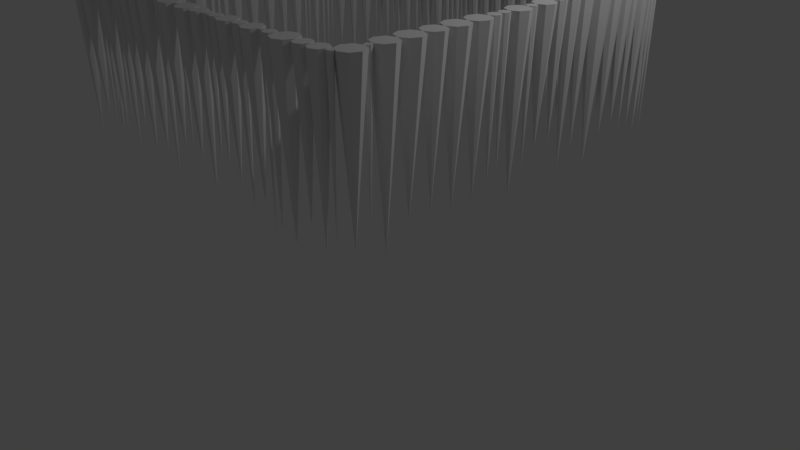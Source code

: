 # Source: James_Icicle_Square_Large.blend  (saved by Blender 2.78.0; exported with 4.5.12 LTS)
import bpy
from mathutils import Matrix  # noqa: F401  (used for matrix-valued properties, if any)

bpy.ops.wm.read_factory_settings(use_empty=True)
scene = bpy.context.scene
scene.name = 'Scene'

# ---- collections
col_collection_1 = bpy.data.collections.new('Collection 1'); scene.collection.children.link(col_collection_1)

# ---- materials (node trees are filled in below, after node groups)
mat_material = bpy.data.materials.new('Material')
mat_material.alpha_threshold = 0.0
mat_material.use_transparent_shadow = False
mat_material.roughness = 0.5

# ---- material node trees

# ---- world
world_world = bpy.data.worlds.new('World'); scene.world = world_world
world_world.color = (0.05088, 0.05088, 0.05088)
world_world.use_sun_shadow = False
world_world.sun_shadow_jitter_overblur = 0.0
world_world.cycles.sampling_method = 'MANUAL'

# ---- cameras
cam_camera = bpy.data.cameras.new('Camera')
cam_camera.clip_end = 100.0
cam_camera.lens = 35.0
cam_camera.sensor_width = 32.0
cam_camera.sensor_height = 18.0
cam_camera.ortho_scale = 7.314
cam_camera.dof.focus_distance = 0.0
cam_camera.dof.aperture_fstop = 128.0

# ---- lights
light_lamp = bpy.data.lights.new('Lamp', 'POINT')
light_lamp.transmission_factor = 0.0
light_lamp.cutoff_distance = 30.0
light_lamp.energy = 100.0
light_lamp.shadow_buffer_clip_start = 1.001
light_lamp.shadow_soft_size = 0.1
light_lamp.shadow_maximum_resolution = 0.006
light_lamp.use_absolute_resolution = True

# ---- meshes
me_plane = bpy.data.meshes.new('Plane')
me_plane.from_pydata([(-0.9545, -0.8178, -1.61), (-0.9369, -0.7359, -1.61), (-1.0, -1.0, -1.61), (-0.9356, -0.8633, -1.61), (-0.9744, -0.9894, -1.61), (-0.9578, -0.6306, -1.61), (-0.9638, -0.9638, -1.61), (-0.9545, -0.9088, -1.61), (-0.9744, -0.9383, -1.61), (-0.9554, -0.7805, -1.61), (-1.0, -0.9277, -1.61), (-1.0, -0.9277, -1.61), (-1.026, -0.9383, -1.61), (-0.9554, -0.6913, -1.61), (-1.036, -0.9638, -1.61), (-0.9567, -0.545, -1.61), (-1.026, -0.9894, -1.61), (-1.0, -0.9638, -2.286), (-0.9701, -0.6604, -1.61), (-1.0, -0.799, -1.61), (-1.0, -0.799, -1.61), (-1.046, -0.8178, -1.61), (-0.947, -0.4487, -1.61), (-1.064, -0.8633, -1.61), (-0.9701, -0.6007, -1.61), (-1.046, -0.9088, -1.61), (-1.0, -0.8633, -2.479), (-0.9693, -0.5756, -1.61), (-1.0, -0.6728, -1.61), (-1.0, -0.6728, -1.61), (-1.045, -0.6913, -1.61), (-0.9693, -0.5143, -1.61), (-1.063, -0.7359, -1.61), (-0.9389, -0.3346, -1.61), (-1.045, -0.7805, -1.61), (-1.0, -0.7359, -2.444), (-0.9625, -0.4861, -1.61), (-1.0, -0.5883, -1.61), (-1.0, -0.5883, -1.61), (-1.03, -0.6007, -1.61), (-0.9625, -0.4112, -1.61), (-1.042, -0.6306, -1.61), (-0.9768, -0.2502, -1.61), (-1.03, -0.6604, -1.61), (-1.0, -0.6306, -2.269), (-0.9568, -0.3778, -1.61), (-1.0, -0.5016, -1.61), (-1.0, -0.5016, -1.61), (-1.031, -0.5143, -1.61), (-0.9568, -0.2914, -1.61), (-1.043, -0.545, -1.61), (-0.9825, -0.2094, -1.61), (-1.031, -0.5756, -1.61), (-1.0, -0.545, -2.318), (-0.9836, -0.2666, -1.61), (-1.0, -0.3957, -1.61), (-1.0, -0.3957, -1.61), (-1.037, -0.4112, -1.61), (-0.9836, -0.2338, -1.61), (-1.053, -0.4487, -1.61), (-0.9738, -0.1657, -1.61), (-1.037, -0.4861, -1.61), (-1.0, -0.4487, -2.346), (-0.9876, -0.2218, -1.61), (-1.0, -0.2735, -1.61), (-1.0, -0.2735, -1.61), (-1.043, -0.2914, -1.61), (-0.9876, -0.1971, -1.61), (-1.061, -0.3346, -1.61), (-0.9517, -0.09121, -1.61), (-1.043, -0.3778, -1.61), (-1.0, -0.3346, -2.399), (-0.9815, -0.1843, -1.61), (-1.0, -0.227, -1.61), (-1.0, -0.227, -1.61), (-1.016, -0.2338, -1.61), (-0.9815, -0.1472, -1.61), (-1.023, -0.2502, -1.61), (-0.9402, 0.01691, -1.61), (-1.016, -0.2666, -1.61), (-1.0, -0.2502, -2.299), (-0.9658, -0.1254, -1.61), (-1.0, -0.1919, -1.61), (-1.0, -0.1919, -1.61), (-1.012, -0.1971, -1.61), (-0.9658, -0.05702, -1.61), (-1.018, -0.2094, -1.61), (-0.9437, 0.133, -1.61), (-1.012, -0.2218, -1.61), (-1.0, -0.2094, -2.281), (-0.9577, -0.02536, -1.61), (-1.0, -0.1396, -1.61), (-1.0, -0.1396, -1.61), (-1.019, -0.1472, -1.61), (-0.9577, 0.05917, -1.61), (-1.026, -0.1657, -1.61), (-0.9574, 0.2318, -1.61), (-1.019, -0.1843, -1.61), (-1.0, -0.1657, -2.442), (-0.9602, 0.09317, -1.61), (-1.0, -0.04286, -1.61), (-1.0, -0.04286, -1.61), (-1.034, -0.05702, -1.61), (-0.9602, 0.1728, -1.61), (-1.048, -0.09121, -1.61), (-0.9459, 0.3285, -1.61), (-1.034, -0.1254, -1.61), (-1.0, -0.09121, -2.352), (-0.9699, 0.2017, -1.61), (-1.0, 0.07668, -1.61), (-1.0, 0.07668, -1.61), (-1.042, 0.05917, -1.61), (-0.9699, 0.262, -1.61), (-1.06, 0.01691, -1.61), (-0.9868, 0.3958, -1.61), (-1.042, -0.02536, -1.61), (-1.0, 0.01691, -2.298), (-0.9617, 0.2903, -1.61), (-1.0, 0.1893, -1.61), (-1.0, 0.1893, -1.61), (-1.04, 0.1728, -1.61), (-0.9617, 0.3668, -1.61), (-1.056, 0.133, -1.61), (-0.9851, 0.4239, -1.61), (-1.04, 0.09317, -1.61), (-1.0, 0.133, -2.303), (-0.9907, 0.3865, -1.61), (-1.0, 0.2744, -1.61), (-1.0, 0.2744, -1.61), (-1.03, 0.262, -1.61), (-0.9907, 0.4052, -1.61), (-1.043, 0.2318, -1.61), (-0.9628, 0.4759, -1.61), (-1.03, 0.2017, -1.61), (-1.0, 0.2318, -2.342), (-0.9895, 0.4134, -1.61), (-1.0, 0.3826, -1.61), (-1.0, 0.3826, -1.61), (-1.038, 0.3668, -1.61), (-0.9895, 0.4344, -1.61), (-1.054, 0.3285, -1.61), (-0.9833, 0.5298, -1.61), (-1.038, 0.2903, -1.61), (-1.0, 0.3285, -2.388), (-0.9737, 0.4496, -1.61), (-1.0, 0.409, -1.61), (-1.0, 0.409, -1.61), (-1.009, 0.4052, -1.61), (-0.9737, 0.5022, -1.61), (-1.013, 0.3958, -1.61), (-0.9796, 0.567, -1.61), (-1.009, 0.3865, -1.61), (-1.0, 0.3958, -2.455), (-0.9882, 0.518, -1.61), (-1.0, 0.4387, -1.61), (-1.0, 0.4387, -1.61), (-1.011, 0.4344, -1.61), (-0.9882, 0.5417, -1.61), (-1.015, 0.4239, -1.61), (-0.9868, 0.6007, -1.61), (-1.011, 0.4134, -1.61), (-1.0, 0.4239, -2.277), (-0.9856, 0.5526, -1.61), (-1.0, 0.5131, -1.61), (-1.0, 0.5131, -1.61), (-1.026, 0.5022, -1.61), (-0.9856, 0.5815, -1.61), (-1.037, 0.4759, -1.61), (-0.941, 0.6729, -1.61), (-1.026, 0.4496, -1.61), (-1.0, 0.4759, -2.402), (-0.9906, 0.5913, -1.61), (-1.0, 0.5466, -1.61), (-1.0, 0.5466, -1.61), (-1.012, 0.5417, -1.61), (-0.9906, 0.61, -1.61), (-1.017, 0.5298, -1.61), (-0.9561, 0.7758, -1.61), (-1.012, 0.518, -1.61), (-1.0, 0.5298, -2.466), (-0.9583, 0.6312, -1.61), (-1.0, 0.5874, -1.61), (-1.0, 0.5874, -1.61), (-1.014, 0.5815, -1.61), (-0.9583, 0.7146, -1.61), (-1.02, 0.567, -1.61), (-0.9349, 0.8847, -1.61), (-1.014, 0.5526, -1.61), (-1.0, 0.567, -2.32), (-0.969, 0.7447, -1.61), (-1.0, 0.6139, -1.61), (-1.0, 0.6139, -1.61), (-1.009, 0.61, -1.61), (-0.969, 0.8068, -1.61), (-1.013, 0.6007, -1.61), (-0.9836, 0.9663, -1.61), (-1.009, 0.5913, -1.61), (-1.0, 0.6007, -2.304), (-0.954, 0.8387, -1.61), (-1.0, 0.7319, -1.61), (-1.0, 0.7319, -1.61), (-1.042, 0.7146, -1.61), (-0.954, 0.9308, -1.61), (-1.059, 0.6729, -1.61), (-0.9103, -1.0, -1.61), (-1.042, 0.6312, -1.61), (-1.0, 0.6729, -2.281), (-0.9884, 0.9547, -1.61), (-1.0, 0.8196, -1.61), (-1.0, 0.8196, -1.61), (-1.031, 0.8068, -1.61), (-0.9884, 0.9779, -1.61), (-1.044, 0.7758, -1.61), (-0.7898, -1.0, -1.61), (-1.031, 0.7447, -1.61), (-1.0, 0.7758, -2.42), (-0.9234, -1.032, -1.61), (-1.0, 0.9498, -1.61), (-1.0, 0.9498, -1.61), (-1.046, 0.9308, -1.61), (-0.9234, -0.9683, -1.61), (-1.065, 0.8847, -1.61), (-0.7523, -1.0, -1.61), (-1.046, 0.8387, -1.61), (-1.0, 0.8847, -2.36), (-0.8074, -1.043, -1.61), (-1.0, 0.9827, -1.61), (-0.9552, -1.045, -1.61), (-1.012, 0.9779, -1.61), (-0.8074, -0.9574, -1.61), (-1.016, 0.9663, -1.61), (-0.705, -1.0, -1.61), (-1.012, 0.9547, -1.61), (-1.0, 0.9663, -2.296), (-0.7578, -1.013, -1.61), (-0.9552, -0.9552, -1.61), (-0.85, -1.06, -1.61), (-0.9869, -0.9683, -1.61), (-0.7578, -0.9868, -1.61), (-1.0, -1.0, -1.61), (-0.6209, -1.0, -1.61), (-0.9869, -1.032, -1.61), (-0.9552, -1.0, -2.43), (-0.7119, -1.017, -1.61), (-0.85, -0.9397, -1.61), (-0.7711, -1.019, -1.61), (-0.8927, -0.9574, -1.61), (-0.7119, -0.9833, -1.61), (-0.9103, -1.0, -1.61), (-0.5807, -1.0, -1.61), (-0.8927, -1.043, -1.61), (-0.85, -1.0, -2.307), (-0.6333, -1.03, -1.61), (-0.7711, -0.9813, -1.61), (-0.7287, -1.024, -1.61), (-0.7843, -0.9868, -1.61), (-0.6333, -0.9703, -1.61), (-0.7898, -1.0, -1.61), (-0.518, -1.0, -1.61), (-0.7843, -1.013, -1.61), (-0.7711, -1.0, -2.386), (-0.5866, -1.014, -1.61), (-0.7287, -0.9763, -1.61), (-0.663, -1.042, -1.61), (-0.7454, -0.9833, -1.61), (-0.5866, -0.9858, -1.61), (-0.7523, -1.0, -1.61), (-0.4301, -1.0, -1.61), (-0.7454, -1.017, -1.61), (-0.7287, -1.0, -2.289), (-0.5272, -1.022, -1.61), (-0.663, -0.958, -1.61), (-0.6008, -1.02, -1.61), (-0.6927, -0.9703, -1.61), (-0.5272, -0.9779, -1.61), (-0.705, -1.0, -1.61), (-0.3346, -1.0, -1.61), (-0.6927, -1.03, -1.61), (-0.663, -1.0, -2.349), (-0.443, -1.031, -1.61), (-0.6008, -0.9799, -1.61), (-0.5494, -1.031, -1.61), (-0.6151, -0.9858, -1.61), (-0.443, -0.9689, -1.61), (-0.6209, -1.0, -1.61), (-0.215, -1.0, -1.61), (-0.6151, -1.014, -1.61), (-0.6008, -1.0, -2.302), (-0.3486, -1.034, -1.61), (-0.5494, -0.9687, -1.61), (-0.4741, -1.044, -1.61), (-0.5715, -0.9779, -1.61), (-0.3486, -0.9662, -1.61), (-0.5807, -1.0, -1.61), (-0.1573, -1.0, -1.61), (-0.5715, -1.022, -1.61), (-0.5494, -1.0, -2.431), (-0.2325, -1.042, -1.61), (-0.4741, -0.9561, -1.61), (-0.3824, -1.048, -1.61), (-0.5052, -0.9689, -1.61), (-0.2325, -0.9577, -1.61), (-0.518, -1.0, -1.61), (-0.04966, -1.0, -1.61), (-0.5052, -1.031, -1.61), (-0.4741, -1.0, -2.267), (-0.1657, -1.02, -1.61), (-0.3824, -0.9522, -1.61), (-0.2748, -1.06, -1.61), (-0.4161, -0.9662, -1.61), (-0.1657, -0.9796, -1.61), (-0.4301, -1.0, -1.61), (-0.0175, -1.0, -1.61), (-0.4161, -1.034, -1.61), (-0.3824, -1.0, -2.387), (-0.06542, -1.038, -1.61), (-0.2748, -0.9402, -1.61), (-0.1861, -1.029, -1.61), (-0.3171, -0.9577, -1.61), (-0.06542, -0.9619, -1.61), (-0.3346, -1.0, -1.61), (0.08885, -1.0, -1.61), (-0.3171, -1.042, -1.61), (-0.2748, -1.0, -2.351), (-0.02221, -1.011, -1.61), (-0.1861, -0.9711, -1.61), (-0.1035, -1.054, -1.61), (-0.2065, -0.9796, -1.61), (-0.02221, -0.9886, -1.61), (-0.215, -1.0, -1.61), (0.1724, -1.0, -1.61), (-0.2065, -1.02, -1.61), (-0.1861, -1.0, -2.474), (0.07328, -1.038, -1.61), (-0.1035, -0.9462, -1.61), (-0.03358, -1.016, -1.61), (-0.1415, -0.9619, -1.61), (0.07328, -0.9624, -1.61), (-0.1573, -1.0, -1.61), (0.2244, -1.0, -1.61), (-0.1415, -1.038, -1.61), (-0.1035, -1.0, -2.281), (0.1602, -1.03, -1.61), (-0.03358, -0.9839, -1.61), (0.03568, -1.053, -1.61), (-0.04495, -0.9886, -1.61), (0.1602, -0.9705, -1.61), (-0.04966, -1.0, -1.61), (0.2882, -1.0, -1.61), (-0.04495, -1.011, -1.61), (-0.03358, -1.0, -2.318), (0.2168, -1.018, -1.61), (0.03568, -0.9468, -1.61), (0.1306, -1.042, -1.61), (-0.001924, -0.9624, -1.61), (0.2168, -0.9816, -1.61), (-0.0175, -1.0, -1.61), (0.388, -1.0, -1.61), (-0.001924, -1.038, -1.61), (0.03568, -1.0, -2.308), (0.2789, -1.023, -1.61), (0.1306, -0.9582, -1.61), (0.1984, -1.026, -1.61), (0.1011, -0.9705, -1.61), (0.2789, -0.9774, -1.61), (0.08885, -1.0, -1.61), (0.4528, -1.0, -1.61), (0.1011, -1.03, -1.61), (0.1306, -1.0, -2.44), (0.3734, -1.035, -1.61), (0.1984, -0.974, -1.61), (0.2563, -1.032, -1.61), (0.18, -0.9816, -1.61), (0.3734, -0.9647, -1.61), (0.1724, -1.0, -1.61), (0.5554, -1.0, -1.61), (0.18, -1.018, -1.61), (0.1984, -1.0, -2.272), (0.4433, -1.023, -1.61), (0.2563, -0.9681, -1.61), (0.3381, -1.05, -1.61), (0.2337, -0.9774, -1.61), (0.4433, -0.9771, -1.61), (0.2244, -1.0, -1.61), (0.5827, -1.0, -1.61), (0.2337, -1.023, -1.61), (0.2563, -1.0, -2.275), (0.5404, -1.036, -1.61), (0.3381, -0.9501, -1.61), (0.4204, -1.032, -1.61), (0.3028, -0.9647, -1.61), (0.5404, -0.9637, -1.61), (0.2882, -1.0, -1.61), (0.6453, -1.0, -1.61), (0.3028, -1.035, -1.61), (0.3381, -1.0, -2.319), (0.5787, -1.01, -1.61), (0.4204, -0.9676, -1.61), (0.5041, -1.051, -1.61), (0.3975, -0.9771, -1.61), (0.5787, -0.9904, -1.61), (0.388, -1.0, -1.61), (0.7701, -1.0, -1.61), (0.3975, -1.023, -1.61), (0.4204, -1.0, -2.399), (0.6361, -1.022, -1.61), (0.5041, -0.9487, -1.61), (0.569, -1.014, -1.61), (0.4679, -0.9637, -1.61), (0.6361, -0.9779, -1.61), (0.4528, -1.0, -1.61), (0.855, -1.0, -1.61), (0.4679, -1.036, -1.61), (0.5041, -1.0, -2.344), (0.7518, -1.044, -1.61), (0.569, -0.9864, -1.61), (0.614, -1.031, -1.61), (0.5594, -0.9904, -1.61), (0.7518, -0.9559, -1.61), (0.5554, -1.0, -1.61), (0.9487, -1.0, -1.61), (0.5594, -1.01, -1.61), (0.569, -1.0, -2.478), (0.8426, -1.03, -1.61), (0.614, -0.9687, -1.61), (0.7077, -1.062, -1.61), (0.5918, -0.9779, -1.61), (0.8426, -0.97, -1.61), (0.5827, -1.0, -1.61), (0.9799, -1.0, -1.61), (0.5918, -1.022, -1.61), (0.614, -1.0, -2.435), (0.9349, -1.033, -1.61), (0.7077, -0.9376, -1.61), (0.8125, -1.042, -1.61), (0.6636, -0.9559, -1.61), (0.9349, -0.9669, -1.61), (0.6453, -1.0, -1.61), (1.063, -0.9373, -1.61), (0.6636, -1.044, -1.61), (0.7077, -1.0, -2.461), (0.9753, -1.011, -1.61), (0.8125, -0.9576, -1.61), (0.9018, -1.047, -1.61), (0.7825, -0.97, -1.61), (0.9753, -0.989, -1.61), (0.7701, -1.0, -1.61), (1.017, -0.8572, -1.61), (0.7825, -1.03, -1.61), (0.8125, -1.0, -2.341), (1.044, -0.9816, -1.61), (0.9018, -0.9532, -1.61), (0.9643, -1.016, -1.61), (0.8687, -0.9669, -1.61), (1.044, -0.893, -1.61), (0.855, -1.0, -1.61), (1.061, -0.7792, -1.61), (0.8687, -1.033, -1.61), (0.9018, -1.0, -2.433), (1.012, -0.8696, -1.61), (0.9643, -0.9844, -1.61), (1.0, -1.0, -1.61), (0.9532, -0.989, -1.61), (1.012, -0.8449, -1.61), (0.9487, -1.0, -1.61), (1.064, -0.6546, -1.61), (0.9532, -1.011, -1.61), (0.9643, -1.0, -2.35), (1.043, -0.822, -1.61), (1.0, -0.8747, -1.61), (1.0, -0.8747, -1.61), (0.9557, -0.893, -1.61), (1.043, -0.7364, -1.61), (0.9373, -0.9373, -1.61), (1.058, -0.5326, -1.61), (0.9557, -0.9816, -1.61), (1.0, -0.9373, -2.411), (1.045, -0.6999, -1.61), (1.0, -0.8398, -1.61), (1.0, -0.8398, -1.61), (0.9877, -0.8449, -1.61), (1.045, -0.6093, -1.61), (0.9825, -0.8572, -1.61), (1.064, -0.4104, -1.61), (0.9877, -0.8696, -1.61), (1.0, -0.8572, -2.378), (1.041, -0.5735, -1.61), (1.0, -0.7187, -1.61), (1.0, -0.7187, -1.61), (0.9572, -0.7364, -1.61), (1.041, -0.4916, -1.61), (0.9395, -0.7792, -1.61), (1.061, -0.2849, -1.61), (0.9572, -0.822, -1.61), (1.0, -0.7792, -2.483), (1.045, -0.4558, -1.61), (1.0, -0.5905, -1.61), (1.0, -0.5905, -1.61), (0.9547, -0.6093, -1.61), (1.045, -0.365, -1.61), (0.9359, -0.6546, -1.61), (1.032, -0.1917, -1.61), (0.9547, -0.6999, -1.61), (1.0, -0.6546, -2.374), (1.043, -0.3282, -1.61), (1.0, -0.4746, -1.61), (1.0, -0.4746, -1.61), (0.959, -0.4916, -1.61), (1.043, -0.2415, -1.61), (0.942, -0.5326, -1.61), (1.028, -0.1321, -1.61), (0.959, -0.5735, -1.61), (1.0, -0.5326, -2.361), (1.023, -0.2142, -1.61), (1.0, -0.3462, -1.61), (1.0, -0.3462, -1.61), (0.9546, -0.365, -1.61), (1.023, -0.1691, -1.61), (0.9358, -0.4104, -1.61), (1.06, -0.04472, -1.61), (0.9546, -0.4558, -1.61), (1.0, -0.4104, -2.405), (1.02, -0.1517, -1.61), (1.0, -0.2236, -1.61), (1.0, -0.2236, -1.61), (0.9566, -0.2415, -1.61), (1.02, -0.1125, -1.61), (0.9387, -0.2849, -1.61), (1.026, 0.04099, -1.61), (0.9566, -0.3282, -1.61), (1.0, -0.2849, -2.394), (1.042, -0.08691, -1.61), (1.0, -0.1598, -1.61), (1.0, -0.1598, -1.61), (0.9775, -0.1691, -1.61), (1.042, -0.002517, -1.61), (0.9681, -0.1917, -1.61), (1.057, 0.1237, -1.61), (0.9775, -0.2142, -1.61), (1.0, -0.1917, -2.373), (1.018, 0.02259, -1.61), (1.0, -0.1044, -1.61), (1.0, -0.1044, -1.61), (0.9804, -0.1125, -1.61), (1.018, 0.0594, -1.61), (0.9723, -0.1321, -1.61), (1.041, 0.2215, -1.61), (0.9804, -0.1517, -1.61), (1.0, -0.1321, -2.329), (1.04, 0.08361, -1.61), (1.0, 0.01496, -1.61), (1.0, 0.01496, -1.61), (0.9578, -0.002518, -1.61), (1.04, 0.1637, -1.61), (0.9403, -0.04472, -1.61), (1.045, 0.3078, -1.61), (0.9578, -0.08691, -1.61), (1.0, -0.04472, -2.467), (1.029, 0.1923, -1.61), (1.0, 0.06702, -1.61), (1.0, 0.06702, -1.61), (0.9816, 0.0594, -1.61), (1.029, 0.2506, -1.61), (0.974, 0.04099, -1.61), (1.047, 0.4005, -1.61), (0.9816, 0.02259, -1.61), (1.0, 0.04099, -2.376), (1.032, 0.2759, -1.61), (1.0, 0.1803, -1.61), (1.0, 0.1803, -1.61), (0.96, 0.1637, -1.61), (1.032, 0.3398, -1.61), (0.9434, 0.1237, -1.61), (1.065, 0.5126, -1.61), (0.96, 0.08361, -1.61), (1.0, 0.1237, -2.278), (1.034, 0.367, -1.61), (1.0, 0.2626, -1.61), (1.0, 0.2626, -1.61), (0.9709, 0.2506, -1.61), (1.034, 0.4341, -1.61), (0.9588, 0.2215, -1.61), (1.051, 0.6282, -1.61), (0.9709, 0.1923, -1.61), (1.0, 0.2215, -2.28), (1.046, 0.467, -1.61), (1.0, 0.353, -1.61), (1.0, 0.353, -1.61), (0.968, 0.3398, -1.61), (1.046, 0.5583, -1.61), (0.9548, 0.3078, -1.61), (1.045, 0.7243, -1.61), (0.968, 0.2759, -1.61), (1.0, 0.3078, -2.434), (1.036, 0.5922, -1.61), (1.0, 0.448, -1.61), (1.0, 0.448, -1.61), (0.9664, 0.4341, -1.61), (1.036, 0.6643, -1.61), (0.9525, 0.4005, -1.61), (1.028, 0.7971, -1.61), (0.9664, 0.367, -1.61), (1.0, 0.4005, -2.345), (1.032, 0.6924, -1.61), (1.0, 0.5773, -1.61), (1.0, 0.5773, -1.61), (0.9543, 0.5583, -1.61), (1.032, 0.7561, -1.61), (0.9354, 0.5126, -1.61), (1.042, 0.8667, -1.61), (0.9543, 0.467, -1.61), (1.0, 0.5126, -2.461), (1.02, 0.7775, -1.61), (1.0, 0.6792, -1.61), (1.0, 0.6792, -1.61), (0.9639, 0.6643, -1.61), (1.02, 0.8168, -1.61), (0.949, 0.6282, -1.61), (1.018, 0.9268, -1.61), (0.9639, 0.5922, -1.61), (1.0, 0.6282, -2.332), (1.03, 0.8372, -1.61), (1.0, 0.7693, -1.61), (1.0, 0.7693, -1.61), (0.9681, 0.7561, -1.61), (1.03, 0.8962, -1.61), (0.9549, 0.7243, -1.61), (1.016, 0.9611, -1.61), (0.9681, 0.6924, -1.61), (1.0, 0.7243, -2.301), (1.013, 0.9138, -1.61), (1.0, 0.8249, -1.61), (1.0, 0.8249, -1.61), (0.9803, 0.8168, -1.61), (1.013, 0.9398, -1.61), (0.9722, 0.7971, -1.61), (1.011, 0.9882, -1.61), (0.9803, 0.7775, -1.61), (1.0, 0.7971, -2.34), (1.011, 0.9498, -1.61), (1.0, 0.9084, -1.61), (1.0, 0.9084, -1.61), (0.9705, 0.8962, -1.61), (1.011, 0.9723, -1.61), (0.9582, 0.8667, -1.61), (-0.9691, 1.0, -1.61), (0.9705, 0.8372, -1.61), (1.0, 0.8667, -2.333), (1.008, 0.9803, -1.61), (1.0, 0.9451, -1.61), (1.0, 0.9451, -1.61), (0.987, 0.9398, -1.61), (1.008, 0.9961, -1.61), (0.9817, 0.9268, -1.61), (-0.8856, 1.0, -1.61), (0.987, 0.9138, -1.61), (1.0, 0.9268, -2.413), (-0.9736, 0.9891, -1.61), (1.0, 0.977, -1.61), (1.0, 0.977, -1.61), (0.9887, 0.9723, -1.61), (-0.9736, 1.011, -1.61), (0.9841, 0.9611, -1.61), (-0.8493, 1.0, -1.61), (0.9887, 0.9498, -1.61), (1.0, 0.9611, -2.365), (-0.8978, 0.9705, -1.61), (1.0, 0.9994, -1.61), (-0.9846, 0.9846, -1.61), (0.9921, 0.9961, -1.61), (-0.8978, 1.03, -1.61), (0.9888, 0.9882, -1.61), (-0.7877, 1.0, -1.61), (0.9921, 0.9803, -1.61), (1.0, 0.9882, -2.424), (-0.8546, 0.9872, -1.61), (-0.9846, 1.015, -1.61), (-0.9273, 0.9582, -1.61), (-0.9955, 1.011, -1.61), (-0.8546, 1.013, -1.61), (-1.0, 1.0, -1.61), (-0.6807, 1.0, -1.61), (-0.9955, 0.9891, -1.61), (-0.9846, 1.0, -2.384), (-0.7967, 0.9782, -1.61), (-0.9273, 1.042, -1.61), (-0.8674, 0.9819, -1.61), (-0.9569, 1.03, -1.61), (-0.7967, 1.022, -1.61), (-0.9691, 1.0, -1.61), (-0.631, 1.0, -1.61), (-0.9569, 0.9705, -1.61), (-0.9273, 1.0, -2.317), (-0.6964, 0.9622, -1.61), (-0.8674, 1.018, -1.61), (-0.8185, 0.9692, -1.61), (-0.8802, 1.013, -1.61), (-0.6964, 1.038, -1.61), (-0.8856, 1.0, -1.61), (-0.5925, 1.0, -1.61), (-0.8802, 0.9872, -1.61), (-0.8674, 1.0, -2.277), (-0.6383, 0.9824, -1.61), (-0.8185, 1.031, -1.61), (-0.7342, 0.9465, -1.61), (-0.8403, 1.022, -1.61), (-0.6383, 1.018, -1.61), (-0.8493, 1.0, -1.61), (-0.5126, 1.0, -1.61), (-0.8403, 0.9782, -1.61), (-0.8185, 1.0, -2.295), (-0.5982, 0.9864, -1.61), (-0.7342, 1.053, -1.61), (-0.6559, 0.9751, -1.61), (-0.772, 1.038, -1.61), (-0.5982, 1.014, -1.61), (-0.7877, 1.0, -1.61), (-0.4143, 1.0, -1.61), (-0.772, 0.9622, -1.61), (-0.7342, 1.0, -2.276), (-0.5243, 0.9718, -1.61), (-0.6559, 1.025, -1.61), (-0.6118, 0.9808, -1.61), (-0.6734, 1.018, -1.61), (-0.5243, 1.028, -1.61), (-0.6807, 1.0, -1.61), (-0.3657, 1.0, -1.61), (-0.6734, 0.9824, -1.61), (-0.6559, 1.0, -2.281), (-0.4287, 0.9652, -1.61), (-0.6118, 1.019, -1.61), (-0.5526, 0.96, -1.61), (-0.6254, 1.014, -1.61), (-0.4287, 1.035, -1.61), (-0.631, 1.0, -1.61), (-0.3321, 1.0, -1.61), (-0.6254, 0.9864, -1.61), (-0.6118, 1.0, -2.276), (-0.3728, 0.9828, -1.61), (-0.5526, 1.04, -1.61), (-0.4635, 0.9508, -1.61), (-0.5808, 1.028, -1.61), (-0.3728, 1.017, -1.61), (-0.5925, 1.0, -1.61), (-0.2858, 1.0, -1.61), (-0.5808, 0.9718, -1.61), (-0.5526, 1.0, -2.363), (-0.337, 0.9881, -1.61), (-0.4635, 1.049, -1.61), (-0.39, 0.9757, -1.61), (-0.4982, 1.035, -1.61), (-0.337, 1.012, -1.61), (-0.5126, 1.0, -1.61), (-0.2588, 1.0, -1.61), (-0.4982, 0.9652, -1.61), (-0.4635, 1.0, -2.389), (-0.2926, 0.9836, -1.61), (-0.39, 1.024, -1.61), (-0.3489, 0.9832, -1.61), (-0.4072, 1.017, -1.61), (-0.2926, 1.016, -1.61), (-0.4143, 1.0, -1.61), (-0.2103, 1.0, -1.61), (-0.4072, 0.9828, -1.61), (-0.39, 1.0, -2.352), (-0.2628, 0.9905, -1.61), (-0.3489, 1.017, -1.61), (-0.3089, 0.9768, -1.61), (-0.3608, 1.012, -1.61), (-0.2628, 1.01, -1.61), (-0.3657, 1.0, -1.61), (-0.1181, 1.0, -1.61), (-0.3608, 0.9881, -1.61), (-0.3489, 1.0, -2.445), (-0.2174, 0.9828, -1.61), (-0.3089, 1.023, -1.61), (-0.2723, 0.9865, -1.61), (-0.3253, 1.016, -1.61), (-0.2174, 1.017, -1.61), (-0.3321, 1.0, -1.61), (-0.0366, 1.0, -1.61), (-0.3253, 0.9836, -1.61), (-0.3089, 1.0, -2.277), (-0.1316, 0.9674, -1.61), (-0.2723, 1.013, -1.61), (-0.2346, 0.9757, -1.61), (-0.2818, 1.01, -1.61), (-0.1316, 1.033, -1.61), (-0.2858, 1.0, -1.61), (0.05593, 1.0, -1.61), (-0.2818, 0.9905, -1.61), (-0.2723, 1.0, -2.418), (-0.04854, 0.9712, -1.61), (-0.2346, 1.024, -1.61), (-0.1642, 0.9539, -1.61), (-0.2517, 1.017, -1.61), (-0.04854, 1.029, -1.61), (-0.2588, 1.0, -1.61), (0.1496, 1.0, -1.61), (-0.2517, 0.9828, -1.61), (-0.2346, 1.0, -2.317), (0.04238, 0.9673, -1.61), (-0.1642, 1.046, -1.61), (-0.07737, 0.9592, -1.61), (-0.1968, 1.033, -1.61), (0.04238, 1.033, -1.61), (-0.2103, 1.0, -1.61), (0.2202, 1.0, -1.61), (-0.1968, 0.9674, -1.61), (-0.1642, 1.0, -2.272), (0.1359, 0.9669, -1.61), (-0.07737, 1.041, -1.61), (0.009668, 0.9537, -1.61), (-0.1062, 1.029, -1.61), (0.1359, 1.033, -1.61), (-0.1181, 1.0, -1.61), (0.2587, 1.0, -1.61), (-0.1062, 0.9712, -1.61), (-0.07737, 1.0, -2.335), (0.2099, 0.975, -1.61), (0.009668, 1.046, -1.61), (0.1028, 0.9531, -1.61), (-0.02305, 1.033, -1.61), (0.2099, 1.025, -1.61), (-0.0366, 1.0, -1.61), (0.3579, 1.0, -1.61), (-0.02305, 0.9673, -1.61), (0.009668, 1.0, -2.358), (0.253, 0.9864, -1.61), (0.1028, 1.047, -1.61), (0.1849, 0.9647, -1.61), (0.06965, 1.033, -1.61), (0.253, 1.014, -1.61), (0.05593, 1.0, -1.61), (0.408, 1.0, -1.61), (0.06965, 0.9669, -1.61), (0.1028, 1.0, -2.447), (0.3434, 0.9649, -1.61), (0.1849, 1.035, -1.61), (0.2394, 0.9808, -1.61), (0.16, 1.025, -1.61), (0.3434, 1.035, -1.61), (0.1496, 1.0, -1.61), (0.5245, 1.0, -1.61), (0.16, 0.975, -1.61), (0.1849, 1.0, -2.4), (0.4007, 0.9823, -1.61), (0.2394, 1.019, -1.61), (0.3083, 0.9504, -1.61), (0.2259, 1.014, -1.61), (0.4007, 1.018, -1.61), (0.2202, 1.0, -1.61), (0.5788, 1.0, -1.61), (0.2259, 0.9864, -1.61), (0.2394, 1.0, -2.366), (0.5074, 0.9588, -1.61), (0.3083, 1.05, -1.61), (0.383, 0.9749, -1.61), (0.2732, 1.035, -1.61), (0.5074, 1.041, -1.61), (0.2587, 1.0, -1.61), (0.6274, 1.0, -1.61), (0.2732, 0.9649, -1.61), (0.3083, 1.0, -2.428), (0.5709, 0.9808, -1.61), (0.383, 1.025, -1.61), (0.4663, 0.9418, -1.61), (0.3653, 1.018, -1.61), (0.5709, 1.019, -1.61), (0.3579, 1.0, -1.61), (0.6795, 1.0, -1.61), (0.3653, 0.9823, -1.61), (0.383, 1.0, -2.391), (0.6203, 0.9828, -1.61), (0.4663, 1.058, -1.61), (0.5517, 0.9728, -1.61), (0.4251, 1.041, -1.61), (0.6203, 1.017, -1.61), (0.408, 1.0, -1.61), (0.7772, 1.0, -1.61), (0.4251, 0.9588, -1.61), (0.4663, 1.0, -2.468), (0.6719, 0.9816, -1.61), (0.5517, 1.027, -1.61), (0.6031, 0.9757, -1.61), (0.5324, 1.019, -1.61), (0.6719, 1.018, -1.61), (0.5245, 1.0, -1.61), (0.8321, 1.0, -1.61), (0.5324, 0.9808, -1.61), (0.5517, 1.0, -2.379), (0.7629, 0.9655, -1.61), (0.6031, 1.024, -1.61), (0.6534, 0.9739, -1.61), (0.5859, 1.017, -1.61), (0.7629, 1.035, -1.61), (0.5788, 1.0, -1.61), (0.9265, 1.0, -1.61), (0.5859, 0.9828, -1.61), (0.6031, 1.0, -2.404), (0.824, 0.9806, -1.61), (0.6534, 1.026, -1.61), (0.7284, 0.9511, -1.61), (0.635, 1.018, -1.61), (0.824, 1.019, -1.61), (0.6274, 1.0, -1.61), (0.9939, 1.0, -1.61), (0.635, 0.9816, -1.61), (0.6534, 1.0, -2.338), (0.9127, 0.9666, -1.61), (0.7284, 1.049, -1.61), (0.8046, 0.9726, -1.61), (0.6938, 1.035, -1.61), (0.9127, 1.033, -1.61), (0.6795, 1.0, -1.61), (0.6938, 0.9655, -1.61), (0.7284, 1.0, -2.37), (0.984, 0.9762, -1.61), (0.8046, 1.027, -1.61), (0.8793, 0.9528, -1.61), (0.7853, 1.019, -1.61), (0.984, 1.024, -1.61), (0.7772, 1.0, -1.61), (0.7853, 0.9806, -1.61), (0.8046, 1.0, -2.34), (0.8793, 1.047, -1.61), (0.9602, 0.9663, -1.61), (0.8459, 1.033, -1.61), (0.8321, 1.0, -1.61), (0.8459, 0.9666, -1.61), (0.8793, 1.0, -2.291), (0.9602, 1.034, -1.61), (0.9364, 1.024, -1.61), (0.9265, 1.0, -1.61), (0.9364, 0.9762, -1.61), (0.9602, 1.0, -2.351)], [], [(19, 26, 21), (31, 53, 46), (2, 17, 4), (9, 35, 1), (27, 53, 15), (4, 17, 6), (58, 80, 73), (7, 26, 3), (6, 17, 8), (0, 26, 19), (18, 44, 5), (8, 17, 10), (13, 35, 28), (1, 35, 13), (10, 17, 12), (20, 35, 9), (11, 26, 7), (12, 17, 14), (28, 35, 30), (49, 71, 64), (14, 17, 16), (15, 53, 31), (3, 26, 0), (16, 17, 2), (2, 4, 6, 8, 10, 12, 14, 16), (24, 44, 37), (21, 26, 23), (36, 62, 22), (21, 23, 25, 11, 7, 3, 0, 19), (23, 26, 25), (22, 62, 40), (38, 53, 27), (25, 26, 11), (37, 44, 39), (29, 44, 18), (30, 35, 32), (46, 53, 48), (45, 71, 33), (32, 35, 34), (40, 62, 55), (5, 44, 24), (34, 35, 20), (28, 30, 32, 34, 20, 9, 1, 13), (67, 89, 82), (39, 44, 41), (55, 62, 57), (5, 24, 37, 39, 41, 43, 29, 18), (41, 44, 43), (33, 71, 49), (47, 62, 36), (43, 44, 29), (54, 80, 42), (76, 98, 91), (48, 53, 50), (64, 71, 66), (46, 48, 50, 52, 38, 27, 15, 31), (50, 53, 52), (42, 80, 58), (56, 71, 45), (52, 53, 38), (63, 89, 51), (85, 107, 100), (57, 62, 59), (73, 80, 75), (55, 57, 59, 61, 47, 36, 22, 40), (59, 62, 61), (51, 89, 67), (65, 80, 54), (61, 62, 47), (72, 98, 60), (94, 116, 109), (66, 71, 68), (82, 89, 84), (64, 66, 68, 70, 56, 45, 33, 49), (68, 71, 70), (60, 98, 76), (74, 89, 63), (70, 71, 56), (81, 107, 69), (103, 125, 118), (75, 80, 77), (91, 98, 93), (73, 75, 77, 79, 65, 54, 42, 58), (77, 80, 79), (69, 107, 85), (83, 98, 72), (79, 80, 65), (90, 116, 78), (112, 134, 127), (84, 89, 86), (100, 107, 102), (82, 84, 86, 88, 74, 63, 51, 67), (86, 89, 88), (78, 116, 94), (92, 107, 81), (88, 89, 74), (99, 125, 87), (121, 143, 136), (93, 98, 95), (109, 116, 111), (91, 93, 95, 97, 83, 72, 60, 76), (95, 98, 97), (87, 125, 103), (101, 116, 90), (97, 98, 83), (108, 134, 96), (130, 152, 145), (102, 107, 104), (118, 125, 120), (100, 102, 104, 106, 92, 81, 69, 85), (104, 107, 106), (96, 134, 112), (110, 125, 99), (106, 107, 92), (117, 143, 105), (139, 161, 154), (111, 116, 113), (127, 134, 129), (109, 111, 113, 115, 101, 90, 78, 94), (113, 116, 115), (105, 143, 121), (119, 134, 108), (115, 116, 101), (126, 152, 114), (148, 170, 163), (120, 125, 122), (136, 143, 138), (118, 120, 122, 124, 110, 99, 87, 103), (122, 125, 124), (114, 152, 130), (128, 143, 117), (124, 125, 110), (135, 161, 123), (157, 179, 172), (129, 134, 131), (145, 152, 147), (127, 129, 131, 133, 119, 108, 96, 112), (131, 134, 133), (123, 161, 139), (137, 152, 126), (133, 134, 119), (144, 170, 132), (166, 188, 181), (138, 143, 140), (154, 161, 156), (136, 138, 140, 142, 128, 117, 105, 121), (140, 143, 142), (132, 170, 148), (146, 161, 135), (142, 143, 128), (153, 179, 141), (175, 197, 190), (147, 152, 149), (163, 170, 165), (145, 147, 149, 151, 137, 126, 114, 130), (149, 152, 151), (141, 179, 157), (155, 170, 144), (151, 152, 137), (162, 188, 150), (184, 206, 199), (156, 161, 158), (172, 179, 174), (154, 156, 158, 160, 146, 135, 123, 139), (158, 161, 160), (150, 188, 166), (164, 179, 153), (160, 161, 146), (171, 197, 159), (193, 215, 208), (165, 170, 167), (181, 188, 183), (163, 165, 167, 169, 155, 144, 132, 148), (167, 170, 169), (159, 197, 175), (173, 188, 162), (169, 170, 155), (180, 206, 168), (202, 224, 217), (174, 179, 176), (190, 197, 192), (172, 174, 176, 178, 164, 153, 141, 157), (176, 179, 178), (168, 206, 184), (182, 197, 171), (178, 179, 164), (189, 215, 177), (211, 233, 226), (183, 188, 185), (199, 206, 201), (181, 183, 185, 187, 173, 162, 150, 166), (185, 188, 187), (177, 215, 193), (191, 206, 180), (187, 188, 173), (198, 224, 186), (220, 242, 235), (192, 197, 194), (208, 215, 210), (190, 192, 194, 196, 182, 171, 159, 175), (194, 197, 196), (186, 224, 202), (200, 215, 189), (196, 197, 182), (207, 233, 195), (229, 251, 244), (201, 206, 203), (217, 224, 219), (199, 201, 203, 205, 191, 180, 168, 184), (203, 206, 205), (195, 233, 211), (209, 224, 198), (205, 206, 191), (216, 242, 204), (238, 260, 253), (210, 215, 212), (226, 233, 228), (208, 210, 212, 214, 200, 189, 177, 193), (212, 215, 214), (204, 242, 220), (218, 233, 207), (214, 215, 200), (225, 251, 213), (247, 269, 262), (219, 224, 221), (235, 242, 237), (217, 219, 221, 223, 209, 198, 186, 202), (221, 224, 223), (213, 251, 229), (227, 242, 216), (223, 224, 209), (234, 260, 222), (256, 278, 271), (228, 233, 230), (244, 251, 246), (226, 228, 230, 232, 218, 207, 195, 211), (230, 233, 232), (222, 260, 238), (236, 251, 225), (232, 233, 218), (243, 269, 231), (265, 287, 280), (237, 242, 239), (253, 260, 255), (235, 237, 239, 241, 227, 216, 204, 220), (239, 242, 241), (231, 269, 247), (245, 260, 234), (241, 242, 227), (252, 278, 240), (274, 296, 289), (246, 251, 248), (262, 269, 264), (244, 246, 248, 250, 236, 225, 213, 229), (248, 251, 250), (240, 278, 256), (254, 269, 243), (250, 251, 236), (261, 287, 249), (283, 305, 298), (255, 260, 257), (271, 278, 273), (253, 255, 257, 259, 245, 234, 222, 238), (257, 260, 259), (249, 287, 265), (263, 278, 252), (259, 260, 245), (270, 296, 258), (292, 314, 307), (264, 269, 266), (280, 287, 282), (262, 264, 266, 268, 254, 243, 231, 247), (266, 269, 268), (258, 296, 274), (272, 287, 261), (268, 269, 254), (279, 305, 267), (301, 323, 316), (273, 278, 275), (289, 296, 291), (271, 273, 275, 277, 263, 252, 240, 256), (275, 278, 277), (267, 305, 283), (281, 296, 270), (277, 278, 263), (288, 314, 276), (310, 332, 325), (282, 287, 284), (298, 305, 300), (280, 282, 284, 286, 272, 261, 249, 265), (284, 287, 286), (276, 314, 292), (290, 305, 279), (286, 287, 272), (297, 323, 285), (319, 341, 334), (291, 296, 293), (307, 314, 309), (289, 291, 293, 295, 281, 270, 258, 274), (293, 296, 295), (285, 323, 301), (299, 314, 288), (295, 296, 281), (306, 332, 294), (328, 350, 343), (300, 305, 302), (316, 323, 318), (298, 300, 302, 304, 290, 279, 267, 283), (302, 305, 304), (294, 332, 310), (308, 323, 297), (304, 305, 290), (315, 341, 303), (337, 359, 352), (309, 314, 311), (325, 332, 327), (307, 309, 311, 313, 299, 288, 276, 292), (311, 314, 313), (303, 341, 319), (317, 332, 306), (313, 314, 299), (324, 350, 312), (346, 368, 361), (318, 323, 320), (334, 341, 336), (316, 318, 320, 322, 308, 297, 285, 301), (320, 323, 322), (312, 350, 328), (326, 341, 315), (322, 323, 308), (333, 359, 321), (355, 377, 370), (327, 332, 329), (343, 350, 345), (325, 327, 329, 331, 317, 306, 294, 310), (329, 332, 331), (321, 359, 337), (335, 350, 324), (331, 332, 317), (342, 368, 330), (364, 386, 379), (336, 341, 338), (352, 359, 354), (334, 336, 338, 340, 326, 315, 303, 319), (338, 341, 340), (330, 368, 346), (344, 359, 333), (340, 341, 326), (351, 377, 339), (373, 395, 388), (345, 350, 347), (361, 368, 363), (343, 345, 347, 349, 335, 324, 312, 328), (347, 350, 349), (339, 377, 355), (353, 368, 342), (349, 350, 335), (360, 386, 348), (382, 404, 397), (354, 359, 356), (370, 377, 372), (352, 354, 356, 358, 344, 333, 321, 337), (356, 359, 358), (348, 386, 364), (362, 377, 351), (358, 359, 344), (369, 395, 357), (391, 413, 406), (363, 368, 365), (379, 386, 381), (361, 363, 365, 367, 353, 342, 330, 346), (365, 368, 367), (357, 395, 373), (371, 386, 360), (367, 368, 353), (378, 404, 366), (400, 422, 415), (372, 377, 374), (388, 395, 390), (370, 372, 374, 376, 362, 351, 339, 355), (374, 377, 376), (366, 404, 382), (380, 395, 369), (376, 377, 362), (387, 413, 375), (409, 431, 424), (381, 386, 383), (397, 404, 399), (379, 381, 383, 385, 371, 360, 348, 364), (383, 386, 385), (375, 413, 391), (389, 404, 378), (385, 386, 371), (396, 422, 384), (418, 440, 433), (390, 395, 392), (406, 413, 408), (388, 390, 392, 394, 380, 369, 357, 373), (392, 395, 394), (384, 422, 400), (398, 413, 387), (394, 395, 380), (405, 431, 393), (427, 449, 442), (399, 404, 401), (415, 422, 417), (397, 399, 401, 403, 389, 378, 366, 382), (401, 404, 403), (393, 431, 409), (407, 422, 396), (403, 404, 389), (414, 440, 402), (436, 458, 451), (408, 413, 410), (424, 431, 426), (406, 408, 410, 412, 398, 387, 375, 391), (410, 413, 412), (402, 440, 418), (416, 431, 405), (412, 413, 398), (423, 449, 411), (445, 467, 460), (417, 422, 419), (433, 440, 435), (415, 417, 419, 421, 407, 396, 384, 400), (419, 422, 421), (411, 449, 427), (425, 440, 414), (421, 422, 407), (432, 458, 420), (454, 476, 469), (426, 431, 428), (442, 449, 444), (424, 426, 428, 430, 416, 405, 393, 409), (428, 431, 430), (420, 458, 436), (434, 449, 423), (430, 431, 416), (441, 467, 429), (463, 485, 478), (435, 440, 437), (451, 458, 453), (433, 435, 437, 439, 425, 414, 402, 418), (437, 440, 439), (429, 467, 445), (443, 458, 432), (439, 440, 425), (450, 476, 438), (472, 494, 487), (444, 449, 446), (460, 467, 462), (442, 444, 446, 448, 434, 423, 411, 427), (446, 449, 448), (438, 476, 454), (452, 467, 441), (448, 449, 434), (459, 485, 447), (481, 503, 496), (453, 458, 455), (469, 476, 471), (451, 453, 455, 457, 443, 432, 420, 436), (455, 458, 457), (447, 485, 463), (461, 476, 450), (457, 458, 443), (468, 494, 456), (490, 512, 505), (462, 467, 464), (478, 485, 480), (460, 462, 464, 466, 452, 441, 429, 445), (464, 467, 466), (456, 494, 472), (470, 485, 459), (466, 467, 452), (477, 503, 465), (499, 521, 514), (471, 476, 473), (487, 494, 489), (469, 471, 473, 475, 461, 450, 438, 454), (473, 476, 475), (465, 503, 481), (479, 494, 468), (475, 476, 461), (486, 512, 474), (508, 530, 523), (480, 485, 482), (496, 503, 498), (478, 480, 482, 484, 470, 459, 447, 463), (482, 485, 484), (474, 512, 490), (488, 503, 477), (484, 485, 470), (495, 521, 483), (517, 539, 532), (489, 494, 491), (505, 512, 507), (487, 489, 491, 493, 479, 468, 456, 472), (491, 494, 493), (483, 521, 499), (497, 512, 486), (493, 494, 479), (504, 530, 492), (526, 548, 541), (498, 503, 500), (514, 521, 516), (496, 498, 500, 502, 488, 477, 465, 481), (500, 503, 502), (492, 530, 508), (506, 521, 495), (502, 503, 488), (513, 539, 501), (535, 557, 550), (507, 512, 509), (523, 530, 525), (505, 507, 509, 511, 497, 486, 474, 490), (509, 512, 511), (501, 539, 517), (515, 530, 504), (511, 512, 497), (522, 548, 510), (544, 566, 559), (516, 521, 518), (532, 539, 534), (514, 516, 518, 520, 506, 495, 483, 499), (518, 521, 520), (510, 548, 526), (524, 539, 513), (520, 521, 506), (531, 557, 519), (553, 575, 568), (525, 530, 527), (541, 548, 543), (523, 525, 527, 529, 515, 504, 492, 508), (527, 530, 529), (519, 557, 535), (533, 548, 522), (529, 530, 515), (540, 566, 528), (562, 584, 577), (534, 539, 536), (550, 557, 552), (532, 534, 536, 538, 524, 513, 501, 517), (536, 539, 538), (528, 566, 544), (542, 557, 531), (538, 539, 524), (549, 575, 537), (571, 593, 586), (543, 548, 545), (559, 566, 561), (541, 543, 545, 547, 533, 522, 510, 526), (545, 548, 547), (537, 575, 553), (551, 566, 540), (547, 548, 533), (558, 584, 546), (580, 602, 595), (552, 557, 554), (568, 575, 570), (550, 552, 554, 556, 542, 531, 519, 535), (554, 557, 556), (546, 584, 562), (560, 575, 549), (556, 557, 542), (567, 593, 555), (589, 611, 604), (561, 566, 563), (577, 584, 579), (559, 561, 563, 565, 551, 540, 528, 544), (563, 566, 565), (555, 593, 571), (569, 584, 558), (565, 566, 551), (576, 602, 564), (598, 620, 613), (570, 575, 572), (586, 593, 588), (568, 570, 572, 574, 560, 549, 537, 553), (572, 575, 574), (564, 602, 580), (578, 593, 567), (574, 575, 560), (585, 611, 573), (607, 629, 622), (579, 584, 581), (595, 602, 597), (577, 579, 581, 583, 569, 558, 546, 562), (581, 584, 583), (573, 611, 589), (587, 602, 576), (583, 584, 569), (594, 620, 582), (616, 638, 631), (588, 593, 590), (604, 611, 606), (586, 588, 590, 592, 578, 567, 555, 571), (590, 593, 592), (582, 620, 598), (596, 611, 585), (592, 593, 578), (603, 629, 591), (625, 647, 640), (597, 602, 599), (613, 620, 615), (595, 597, 599, 601, 587, 576, 564, 580), (599, 602, 601), (591, 629, 607), (605, 620, 594), (601, 602, 587), (612, 638, 600), (634, 656, 649), (606, 611, 608), (622, 629, 624), (604, 606, 608, 610, 596, 585, 573, 589), (608, 611, 610), (600, 638, 616), (614, 629, 603), (610, 611, 596), (621, 647, 609), (643, 665, 658), (615, 620, 617), (631, 638, 633), (613, 615, 617, 619, 605, 594, 582, 598), (617, 620, 619), (609, 647, 625), (623, 638, 612), (619, 620, 605), (630, 656, 618), (652, 674, 667), (624, 629, 626), (640, 647, 642), (622, 624, 626, 628, 614, 603, 591, 607), (626, 629, 628), (618, 656, 634), (632, 647, 621), (628, 629, 614), (639, 665, 627), (661, 683, 676), (633, 638, 635), (649, 656, 651), (631, 633, 635, 637, 623, 612, 600, 616), (635, 638, 637), (627, 665, 643), (641, 656, 630), (637, 638, 623), (648, 674, 636), (670, 692, 685), (642, 647, 644), (658, 665, 660), (640, 642, 644, 646, 632, 621, 609, 625), (644, 647, 646), (636, 674, 652), (650, 665, 639), (646, 647, 632), (657, 683, 645), (679, 701, 694), (651, 656, 653), (667, 674, 669), (649, 651, 653, 655, 641, 630, 618, 634), (653, 656, 655), (645, 683, 661), (659, 674, 648), (655, 656, 641), (666, 692, 654), (688, 710, 703), (660, 665, 662), (676, 683, 678), (658, 660, 662, 664, 650, 639, 627, 643), (662, 665, 664), (654, 692, 670), (668, 683, 657), (664, 665, 650), (675, 701, 663), (697, 719, 712), (669, 674, 671), (685, 692, 687), (667, 669, 671, 673, 659, 648, 636, 652), (671, 674, 673), (663, 701, 679), (677, 692, 666), (673, 674, 659), (684, 710, 672), (706, 728, 721), (678, 683, 680), (694, 701, 696), (676, 678, 680, 682, 668, 657, 645, 661), (680, 683, 682), (672, 710, 688), (686, 701, 675), (682, 683, 668), (693, 719, 681), (715, 737, 730), (687, 692, 689), (703, 710, 705), (685, 687, 689, 691, 677, 666, 654, 670), (689, 692, 691), (681, 719, 697), (695, 710, 684), (691, 692, 677), (702, 728, 690), (724, 746, 739), (696, 701, 698), (712, 719, 714), (694, 696, 698, 700, 686, 675, 663, 679), (698, 701, 700), (690, 728, 706), (704, 719, 693), (700, 701, 686), (711, 737, 699), (733, 755, 748), (705, 710, 707), (721, 728, 723), (703, 705, 707, 709, 695, 684, 672, 688), (707, 710, 709), (699, 737, 715), (713, 728, 702), (709, 710, 695), (720, 746, 708), (742, 764, 757), (714, 719, 716), (730, 737, 732), (712, 714, 716, 718, 704, 693, 681, 697), (716, 719, 718), (708, 746, 724), (722, 737, 711), (718, 719, 704), (729, 755, 717), (751, 773, 766), (723, 728, 725), (739, 746, 741), (721, 723, 725, 727, 713, 702, 690, 706), (725, 728, 727), (717, 755, 733), (731, 746, 720), (727, 728, 713), (738, 764, 726), (760, 782, 775), (732, 737, 734), (748, 755, 750), (730, 732, 734, 736, 722, 711, 699, 715), (734, 737, 736), (726, 764, 742), (740, 755, 729), (736, 737, 722), (747, 773, 735), (769, 791, 784), (741, 746, 743), (757, 764, 759), (739, 741, 743, 745, 731, 720, 708, 724), (743, 746, 745), (735, 773, 751), (749, 764, 738), (745, 746, 731), (756, 782, 744), (778, 800, 793), (750, 755, 752), (766, 773, 768), (748, 750, 752, 754, 740, 729, 717, 733), (752, 755, 754), (744, 782, 760), (758, 773, 747), (754, 755, 740), (765, 791, 753), (787, 809, 802), (759, 764, 761), (775, 782, 777), (757, 759, 761, 763, 749, 738, 726, 742), (761, 764, 763), (753, 791, 769), (767, 782, 756), (763, 764, 749), (774, 800, 762), (796, 818, 811), (768, 773, 770), (784, 791, 786), (766, 768, 770, 772, 758, 747, 735, 751), (770, 773, 772), (762, 800, 778), (776, 791, 765), (772, 773, 758), (783, 809, 771), (805, 827, 820), (777, 782, 779), (793, 800, 795), (775, 777, 779, 781, 767, 756, 744, 760), (779, 782, 781), (771, 809, 787), (785, 800, 774), (781, 782, 767), (792, 818, 780), (814, 836, 829), (786, 791, 788), (802, 809, 804), (784, 786, 788, 790, 776, 765, 753, 769), (788, 791, 790), (780, 818, 796), (794, 809, 783), (790, 791, 776), (801, 827, 789), (823, 845, 838), (795, 800, 797), (811, 818, 813), (793, 795, 797, 799, 785, 774, 762, 778), (797, 800, 799), (789, 827, 805), (803, 818, 792), (799, 800, 785), (810, 836, 798), (832, 854, 847), (804, 809, 806), (820, 827, 822), (802, 804, 806, 808, 794, 783, 771, 787), (806, 809, 808), (798, 836, 814), (812, 827, 801), (808, 809, 794), (819, 845, 807), (841, 863, 856), (813, 818, 815), (829, 836, 831), (811, 813, 815, 817, 803, 792, 780, 796), (815, 818, 817), (807, 845, 823), (821, 836, 810), (817, 818, 803), (828, 854, 816), (850, 872, 865), (822, 827, 824), (838, 845, 840), (820, 822, 824, 826, 812, 801, 789, 805), (824, 827, 826), (816, 854, 832), (830, 845, 819), (826, 827, 812), (837, 863, 825), (859, 881, 874), (831, 836, 833), (847, 854, 849), (829, 831, 833, 835, 821, 810, 798, 814), (833, 836, 835), (825, 863, 841), (839, 854, 828), (835, 836, 821), (846, 872, 834), (868, 890, 883), (840, 845, 842), (856, 863, 858), (838, 840, 842, 844, 830, 819, 807, 823), (842, 845, 844), (834, 872, 850), (848, 863, 837), (844, 845, 830), (855, 881, 843), (877, 899, 892), (849, 854, 851), (865, 872, 867), (847, 849, 851, 853, 839, 828, 816, 832), (851, 854, 853), (843, 881, 859), (857, 872, 846), (853, 854, 839), (864, 890, 852), (886, 908, 901), (858, 863, 860), (874, 881, 876), (856, 858, 860, 862, 848, 837, 825, 841), (860, 863, 862), (852, 890, 868), (866, 881, 855), (862, 863, 848), (873, 899, 861), (895, 916, 910), (867, 872, 869), (883, 890, 885), (865, 867, 869, 871, 857, 846, 834, 850), (869, 872, 871), (861, 899, 877), (875, 890, 864), (871, 872, 857), (882, 908, 870), (904, 924, 918), (876, 881, 878), (892, 899, 894), (874, 876, 878, 880, 866, 855, 843, 859), (878, 881, 880), (870, 908, 886), (884, 899, 873), (880, 881, 866), (891, 916, 879), (913, 930, 925), (885, 890, 887), (901, 908, 903), (883, 885, 887, 889, 875, 864, 852, 868), (887, 890, 889), (879, 916, 895), (893, 908, 882), (889, 890, 875), (900, 924, 888), (921, 935, 931), (894, 899, 896), (910, 916, 912), (892, 894, 896, 898, 884, 873, 861, 877), (896, 899, 898), (888, 924, 904), (902, 916, 891), (898, 899, 884), (909, 930, 897), (903, 908, 905), (918, 924, 920), (901, 903, 905, 907, 893, 882, 870, 886), (905, 908, 907), (897, 930, 913), (911, 924, 900), (907, 908, 893), (917, 935, 906), (912, 916, 914), (925, 930, 927), (910, 912, 914, 915, 902, 891, 879, 895), (914, 916, 915), (906, 935, 921), (919, 930, 909), (915, 916, 902), (920, 924, 922), (931, 935, 932), (918, 920, 922, 923, 911, 900, 888, 904), (922, 924, 923), (926, 935, 917), (923, 924, 911), (927, 930, 928), (925, 927, 928, 929, 919, 909, 897, 913), (928, 930, 929), (929, 930, 919), (932, 935, 933), (931, 932, 933, 934, 926, 917, 906, 921), (933, 935, 934), (934, 935, 926)])
_uv = me_plane.uv_layers.new(name='UVMap')
_uv.uv.foreach_set('vector', [0.0, 0.0, 1.0, 0.0, 1.0, 1.0, 0.0, 0.0, 1.0, 0.0, 1.0, 1.0, 0.0, 0.0, 1.0, 0.0, 1.0, 1.0, 0.0, 0.0, 1.0, 0.0, 1.0, 1.0, 0.0, 0.0, 1.0, 0.0, 1.0, 1.0, 0.0, 0.0, 1.0, 0.0, 1.0, 1.0, 0.0, 0.0, 1.0, 0.0, 1.0, 1.0, 0.0, 0.0, 1.0, 0.0, 1.0, 1.0, 0.0, 0.0, 1.0, 0.0, 1.0, 1.0, 0.0, 0.0, 1.0, 0.0, 1.0, 1.0, 0.0, 0.0, 1.0, 0.0, 1.0, 1.0, 0.0, 0.0, 1.0, 0.0, 1.0, 1.0, 0.0, 0.0, 1.0, 0.0, 1.0, 1.0, 0.0, 0.0, 1.0, 0.0, 1.0, 1.0, 0.0, 0.0, 1.0, 0.0, 1.0, 1.0, 0.0, 0.0, 1.0, 0.0, 1.0, 1.0, 0.0, 0.0, 1.0, 0.0, 1.0, 1.0, 0.0, 0.0, 1.0, 0.0, 1.0, 1.0, 0.0, 0.0, 1.0, 0.0, 1.0, 1.0, 0.0, 0.0, 1.0, 0.0, 1.0, 1.0, 0.0, 0.0, 1.0, 0.0, 1.0, 1.0, 0.0, 0.0, 1.0, 0.0, 1.0, 1.0, 0.0, 0.0, 1.0, 0.0, 1.0, 1.0, 0.0, 0.0, 1.0, 0.0, 1.0, 1.0, 0.5, 1.0, 0.8536, 0.8536, 1.0, 0.5, 0.8536, 0.1464, 0.5, 0.0, 0.1464, 0.1464, 0.0, 0.5, 0.1464, 0.8536, 0.0, 0.0, 1.0, 0.0, 1.0, 1.0, 0.0, 0.0, 1.0, 0.0, 1.0, 1.0, 0.0, 0.0, 1.0, 0.0, 1.0, 1.0, 0.5, 1.0, 0.8536, 0.8536, 1.0, 0.5, 0.8536, 0.1464, 0.5, 0.0, 0.1464, 0.1464, 0.0, 0.5, 0.1464, 0.8536, 0.0, 0.0, 1.0, 0.0, 1.0, 1.0, 0.0, 0.0, 1.0, 0.0, 1.0, 1.0, 0.0, 0.0, 1.0, 0.0, 1.0, 1.0, 0.0, 0.0, 1.0, 0.0, 1.0, 1.0, 0.0, 0.0, 1.0, 0.0, 1.0, 1.0, 0.0, 0.0, 1.0, 0.0, 1.0, 1.0, 0.0, 0.0, 1.0, 0.0, 1.0, 1.0, 0.0, 0.0, 1.0, 0.0, 1.0, 1.0, 0.0, 0.0, 1.0, 0.0, 1.0, 1.0, 0.0, 0.0, 1.0, 0.0, 1.0, 1.0, 0.0, 0.0, 1.0, 0.0, 1.0, 1.0, 0.0, 0.0, 1.0, 0.0, 1.0, 1.0, 0.0, 0.0, 1.0, 0.0, 1.0, 1.0, 0.5, 1.0, 0.8536, 0.8536, 1.0, 0.5, 0.8536, 0.1464, 0.5, 0.0, 0.1464, 0.1464, 0.0, 0.5, 0.1464, 0.8536, 0.0, 0.0, 1.0, 0.0, 1.0, 1.0, 0.0, 0.0, 1.0, 0.0, 1.0, 1.0, 0.0, 0.0, 1.0, 0.0, 1.0, 1.0, 0.5, 1.0, 0.8536, 0.8536, 1.0, 0.5, 0.8536, 0.1464, 0.5, 0.0, 0.1464, 0.1464, 0.0, 0.5, 0.1464, 0.8536, 0.0, 0.0, 1.0, 0.0, 1.0, 1.0, 0.0, 0.0, 1.0, 0.0, 1.0, 1.0, 0.0, 0.0, 1.0, 0.0, 1.0, 1.0, 0.0, 0.0, 1.0, 0.0, 1.0, 1.0, 0.0, 0.0, 1.0, 0.0, 1.0, 1.0, 0.0, 0.0, 1.0, 0.0, 1.0, 1.0, 0.0, 0.0, 1.0, 0.0, 1.0, 1.0, 0.0, 0.0, 1.0, 0.0, 1.0, 1.0, 0.5, 1.0, 0.8536, 0.8536, 1.0, 0.5, 0.8536, 0.1464, 0.5, 0.0, 0.1464, 0.1464, 0.0, 0.5, 0.1464, 0.8536, 0.0, 0.0, 1.0, 0.0, 1.0, 1.0, 0.0, 0.0, 1.0, 0.0, 1.0, 1.0, 0.0, 0.0, 1.0, 0.0, 1.0, 1.0, 0.0, 0.0, 1.0, 0.0, 1.0, 1.0, 0.0, 0.0, 1.0, 0.0, 1.0, 1.0, 0.0, 0.0, 1.0, 0.0, 1.0, 1.0, 0.0, 0.0, 1.0, 0.0, 1.0, 1.0, 0.0, 0.0, 1.0, 0.0, 1.0, 1.0, 0.5, 1.0, 0.8536, 0.8536, 1.0, 0.5, 0.8536, 0.1464, 0.5, 0.0, 0.1464, 0.1464, 0.0, 0.5, 0.1464, 0.8536, 0.0, 0.0, 1.0, 0.0, 1.0, 1.0, 0.0, 0.0, 1.0, 0.0, 1.0, 1.0, 0.0, 0.0, 1.0, 0.0, 1.0, 1.0, 0.0, 0.0, 1.0, 0.0, 1.0, 1.0, 0.0, 0.0, 1.0, 0.0, 1.0, 1.0, 0.0, 0.0, 1.0, 0.0, 1.0, 1.0, 0.0, 0.0, 1.0, 0.0, 1.0, 1.0, 0.0, 0.0, 1.0, 0.0, 1.0, 1.0, 0.5, 1.0, 0.8536, 0.8536, 1.0, 0.5, 0.8536, 0.1464, 0.5, 0.0, 0.1464, 0.1464, 0.0, 0.5, 0.1464, 0.8536, 0.0, 0.0, 1.0, 0.0, 1.0, 1.0, 0.0, 0.0, 1.0, 0.0, 1.0, 1.0, 0.0, 0.0, 1.0, 0.0, 1.0, 1.0, 0.0, 0.0, 1.0, 0.0, 1.0, 1.0, 0.0, 0.0, 1.0, 0.0, 1.0, 1.0, 0.0, 0.0, 1.0, 0.0, 1.0, 1.0, 0.0, 0.0, 1.0, 0.0, 1.0, 1.0, 0.0, 0.0, 1.0, 0.0, 1.0, 1.0, 0.5, 1.0, 0.8536, 0.8536, 1.0, 0.5, 0.8536, 0.1464, 0.5, 0.0, 0.1464, 0.1464, 0.0, 0.5, 0.1464, 0.8536, 0.0, 0.0, 1.0, 0.0, 1.0, 1.0, 0.0, 0.0, 1.0, 0.0, 1.0, 1.0, 0.0, 0.0, 1.0, 0.0, 1.0, 1.0, 0.0, 0.0, 1.0, 0.0, 1.0, 1.0, 0.0, 0.0, 1.0, 0.0, 1.0, 1.0, 0.0, 0.0, 1.0, 0.0, 1.0, 1.0, 0.0, 0.0, 1.0, 0.0, 1.0, 1.0, 0.0, 0.0, 1.0, 0.0, 1.0, 1.0, 0.5, 1.0, 0.8536, 0.8536, 1.0, 0.5, 0.8536, 0.1464, 0.5, 0.0, 0.1464, 0.1464, 0.0, 0.5, 0.1464, 0.8536, 0.0, 0.0, 1.0, 0.0, 1.0, 1.0, 0.0, 0.0, 1.0, 0.0, 1.0, 1.0, 0.0, 0.0, 1.0, 0.0, 1.0, 1.0, 0.0, 0.0, 1.0, 0.0, 1.0, 1.0, 0.0, 0.0, 1.0, 0.0, 1.0, 1.0, 0.0, 0.0, 1.0, 0.0, 1.0, 1.0, 0.0, 0.0, 1.0, 0.0, 1.0, 1.0, 0.0, 0.0, 1.0, 0.0, 1.0, 1.0, 0.5, 1.0, 0.8536, 0.8536, 1.0, 0.5, 0.8536, 0.1464, 0.5, 0.0, 0.1464, 0.1464, 0.0, 0.5, 0.1464, 0.8536, 0.0, 0.0, 1.0, 0.0, 1.0, 1.0, 0.0, 0.0, 1.0, 0.0, 1.0, 1.0, 0.0, 0.0, 1.0, 0.0, 1.0, 1.0, 0.0, 0.0, 1.0, 0.0, 1.0, 1.0, 0.0, 0.0, 1.0, 0.0, 1.0, 1.0, 0.0, 0.0, 1.0, 0.0, 1.0, 1.0, 0.0, 0.0, 1.0, 0.0, 1.0, 1.0, 0.0, 0.0, 1.0, 0.0, 1.0, 1.0, 0.5, 1.0, 0.8536, 0.8536, 1.0, 0.5, 0.8536, 0.1464, 0.5, 0.0, 0.1464, 0.1464, 0.0, 0.5, 0.1464, 0.8536, 0.0, 0.0, 1.0, 0.0, 1.0, 1.0, 0.0, 0.0, 1.0, 0.0, 1.0, 1.0, 0.0, 0.0, 1.0, 0.0, 1.0, 1.0, 0.0, 0.0, 1.0, 0.0, 1.0, 1.0, 0.0, 0.0, 1.0, 0.0, 1.0, 1.0, 0.0, 0.0, 1.0, 0.0, 1.0, 1.0, 0.0, 0.0, 1.0, 0.0, 1.0, 1.0, 0.0, 0.0, 1.0, 0.0, 1.0, 1.0, 0.5, 1.0, 0.8536, 0.8536, 1.0, 0.5, 0.8536, 0.1464, 0.5, 0.0, 0.1464, 0.1464, 0.0, 0.5, 0.1464, 0.8536, 0.0, 0.0, 1.0, 0.0, 1.0, 1.0, 0.0, 0.0, 1.0, 0.0, 1.0, 1.0, 0.0, 0.0, 1.0, 0.0, 1.0, 1.0, 0.0, 0.0, 1.0, 0.0, 1.0, 1.0, 0.0, 0.0, 1.0, 0.0, 1.0, 1.0, 0.0, 0.0, 1.0, 0.0, 1.0, 1.0, 0.0, 0.0, 1.0, 0.0, 1.0, 1.0, 0.0, 0.0, 1.0, 0.0, 1.0, 1.0, 0.5, 1.0, 0.8536, 0.8536, 1.0, 0.5, 0.8536, 0.1464, 0.5, 0.0, 0.1464, 0.1464, 0.0, 0.5, 0.1464, 0.8536, 0.0, 0.0, 1.0, 0.0, 1.0, 1.0, 0.0, 0.0, 1.0, 0.0, 1.0, 1.0, 0.0, 0.0, 1.0, 0.0, 1.0, 1.0, 0.0, 0.0, 1.0, 0.0, 1.0, 1.0, 0.0, 0.0, 1.0, 0.0, 1.0, 1.0, 0.0, 0.0, 1.0, 0.0, 1.0, 1.0, 0.0, 0.0, 1.0, 0.0, 1.0, 1.0, 0.0, 0.0, 1.0, 0.0, 1.0, 1.0, 0.5, 1.0, 0.8536, 0.8536, 1.0, 0.5, 0.8536, 0.1464, 0.5, 0.0, 0.1464, 0.1464, 0.0, 0.5, 0.1464, 0.8536, 0.0, 0.0, 1.0, 0.0, 1.0, 1.0, 0.0, 0.0, 1.0, 0.0, 1.0, 1.0, 0.0, 0.0, 1.0, 0.0, 1.0, 1.0, 0.0, 0.0, 1.0, 0.0, 1.0, 1.0, 0.0, 0.0, 1.0, 0.0, 1.0, 1.0, 0.0, 0.0, 1.0, 0.0, 1.0, 1.0, 0.0, 0.0, 1.0, 0.0, 1.0, 1.0, 0.0, 0.0, 1.0, 0.0, 1.0, 1.0, 0.5, 1.0, 0.8536, 0.8536, 1.0, 0.5, 0.8536, 0.1464, 0.5, 0.0, 0.1464, 0.1464, 0.0, 0.5, 0.1464, 0.8536, 0.0, 0.0, 1.0, 0.0, 1.0, 1.0, 0.0, 0.0, 1.0, 0.0, 1.0, 1.0, 0.0, 0.0, 1.0, 0.0, 1.0, 1.0, 0.0, 0.0, 1.0, 0.0, 1.0, 1.0, 0.0, 0.0, 1.0, 0.0, 1.0, 1.0, 0.0, 0.0, 1.0, 0.0, 1.0, 1.0, 0.0, 0.0, 1.0, 0.0, 1.0, 1.0, 0.0, 0.0, 1.0, 0.0, 1.0, 1.0, 0.5, 1.0, 0.8536, 0.8536, 1.0, 0.5, 0.8536, 0.1464, 0.5, 0.0, 0.1464, 0.1464, 0.0, 0.5, 0.1464, 0.8536, 0.0, 0.0, 1.0, 0.0, 1.0, 1.0, 0.0, 0.0, 1.0, 0.0, 1.0, 1.0, 0.0, 0.0, 1.0, 0.0, 1.0, 1.0, 0.0, 0.0, 1.0, 0.0, 1.0, 1.0, 0.0, 0.0, 1.0, 0.0, 1.0, 1.0, 0.0, 0.0, 1.0, 0.0, 1.0, 1.0, 0.0, 0.0, 1.0, 0.0, 1.0, 1.0, 0.0, 0.0, 1.0, 0.0, 1.0, 1.0, 0.5, 1.0, 0.8536, 0.8536, 1.0, 0.5, 0.8536, 0.1464, 0.5, 0.0, 0.1464, 0.1464, 0.0, 0.5, 0.1464, 0.8536, 0.0, 0.0, 1.0, 0.0, 1.0, 1.0, 0.0, 0.0, 1.0, 0.0, 1.0, 1.0, 0.0, 0.0, 1.0, 0.0, 1.0, 1.0, 0.0, 0.0, 1.0, 0.0, 1.0, 1.0, 0.0, 0.0, 1.0, 0.0, 1.0, 1.0, 0.0, 0.0, 1.0, 0.0, 1.0, 1.0, 0.0, 0.0, 1.0, 0.0, 1.0, 1.0, 0.0, 0.0, 1.0, 0.0, 1.0, 1.0, 0.5, 1.0, 0.8536, 0.8536, 1.0, 0.5, 0.8536, 0.1464, 0.5, 0.0, 0.1464, 0.1464, 0.0, 0.5, 0.1464, 0.8536, 0.0, 0.0, 1.0, 0.0, 1.0, 1.0, 0.0, 0.0, 1.0, 0.0, 1.0, 1.0, 0.0, 0.0, 1.0, 0.0, 1.0, 1.0, 0.0, 0.0, 1.0, 0.0, 1.0, 1.0, 0.0, 0.0, 1.0, 0.0, 1.0, 1.0, 0.0, 0.0, 1.0, 0.0, 1.0, 1.0, 0.0, 0.0, 1.0, 0.0, 1.0, 1.0, 0.0, 0.0, 1.0, 0.0, 1.0, 1.0, 0.5, 1.0, 0.8536, 0.8536, 1.0, 0.5, 0.8536, 0.1464, 0.5, 0.0, 0.1464, 0.1464, 0.0, 0.5, 0.1464, 0.8536, 0.0, 0.0, 1.0, 0.0, 1.0, 1.0, 0.0, 0.0, 1.0, 0.0, 1.0, 1.0, 0.0, 0.0, 1.0, 0.0, 1.0, 1.0, 0.0, 0.0, 1.0, 0.0, 1.0, 1.0, 0.0, 0.0, 1.0, 0.0, 1.0, 1.0, 0.0, 0.0, 1.0, 0.0, 1.0, 1.0, 0.0, 0.0, 1.0, 0.0, 1.0, 1.0, 0.0, 0.0, 1.0, 0.0, 1.0, 1.0, 0.5, 1.0, 0.8536, 0.8536, 1.0, 0.5, 0.8536, 0.1464, 0.5, 0.0, 0.1464, 0.1464, 0.0, 0.5, 0.1464, 0.8536, 0.0, 0.0, 1.0, 0.0, 1.0, 1.0, 0.0, 0.0, 1.0, 0.0, 1.0, 1.0, 0.0, 0.0, 1.0, 0.0, 1.0, 1.0, 0.0, 0.0, 1.0, 0.0, 1.0, 1.0, 0.0, 0.0, 1.0, 0.0, 1.0, 1.0, 0.0, 0.0, 1.0, 0.0, 1.0, 1.0, 0.0, 0.0, 1.0, 0.0, 1.0, 1.0, 0.0, 0.0, 1.0, 0.0, 1.0, 1.0, 0.5, 1.0, 0.8536, 0.8536, 1.0, 0.5, 0.8536, 0.1464, 0.5, 0.0, 0.1464, 0.1464, 0.0, 0.5, 0.1464, 0.8536, 0.0, 0.0, 1.0, 0.0, 1.0, 1.0, 0.0, 0.0, 1.0, 0.0, 1.0, 1.0, 0.0, 0.0, 1.0, 0.0, 1.0, 1.0, 0.0, 0.0, 1.0, 0.0, 1.0, 1.0, 0.0, 0.0, 1.0, 0.0, 1.0, 1.0, 0.0, 0.0, 1.0, 0.0, 1.0, 1.0, 0.0, 0.0, 1.0, 0.0, 1.0, 1.0, 0.0, 0.0, 1.0, 0.0, 1.0, 1.0, 0.5, 1.0, 0.8536, 0.8536, 1.0, 0.5, 0.8536, 0.1464, 0.5, 0.0, 0.1464, 0.1464, 0.0, 0.5, 0.1464, 0.8536, 0.0, 0.0, 1.0, 0.0, 1.0, 1.0, 0.0, 0.0, 1.0, 0.0, 1.0, 1.0, 0.0, 0.0, 1.0, 0.0, 1.0, 1.0, 0.0, 0.0, 1.0, 0.0, 1.0, 1.0, 0.0, 0.0, 1.0, 0.0, 1.0, 1.0, 0.0, 0.0, 1.0, 0.0, 1.0, 1.0, 0.0, 0.0, 1.0, 0.0, 1.0, 1.0, 0.0, 0.0, 1.0, 0.0, 1.0, 1.0, 0.5, 1.0, 0.8536, 0.8536, 1.0, 0.5, 0.8536, 0.1464, 0.5, 0.0, 0.1464, 0.1464, 0.0, 0.5, 0.1464, 0.8536, 0.0, 0.0, 1.0, 0.0, 1.0, 1.0, 0.0, 0.0, 1.0, 0.0, 1.0, 1.0, 0.0, 0.0, 1.0, 0.0, 1.0, 1.0, 0.0, 0.0, 1.0, 0.0, 1.0, 1.0, 0.0, 0.0, 1.0, 0.0, 1.0, 1.0, 0.0, 0.0, 1.0, 0.0, 1.0, 1.0, 0.0, 0.0, 1.0, 0.0, 1.0, 1.0, 0.0, 0.0, 1.0, 0.0, 1.0, 1.0, 0.5, 1.0, 0.8536, 0.8536, 1.0, 0.5, 0.8536, 0.1464, 0.5, 0.0, 0.1464, 0.1464, 0.0, 0.5, 0.1464, 0.8536, 0.0, 0.0, 1.0, 0.0, 1.0, 1.0, 0.0, 0.0, 1.0, 0.0, 1.0, 1.0, 0.0, 0.0, 1.0, 0.0, 1.0, 1.0, 0.0, 0.0, 1.0, 0.0, 1.0, 1.0, 0.0, 0.0, 1.0, 0.0, 1.0, 1.0, 0.0, 0.0, 1.0, 0.0, 1.0, 1.0, 0.0, 0.0, 1.0, 0.0, 1.0, 1.0, 0.0, 0.0, 1.0, 0.0, 1.0, 1.0, 0.5, 1.0, 0.8536, 0.8536, 1.0, 0.5, 0.8536, 0.1464, 0.5, 0.0, 0.1464, 0.1464, 0.0, 0.5, 0.1464, 0.8536, 0.0, 0.0, 1.0, 0.0, 1.0, 1.0, 0.0, 0.0, 1.0, 0.0, 1.0, 1.0, 0.0, 0.0, 1.0, 0.0, 1.0, 1.0, 0.0, 0.0, 1.0, 0.0, 1.0, 1.0, 0.0, 0.0, 1.0, 0.0, 1.0, 1.0, 0.0, 0.0, 1.0, 0.0, 1.0, 1.0, 0.0, 0.0, 1.0, 0.0, 1.0, 1.0, 0.0, 0.0, 1.0, 0.0, 1.0, 1.0, 0.5, 1.0, 0.8536, 0.8536, 1.0, 0.5, 0.8536, 0.1464, 0.5, 0.0, 0.1464, 0.1464, 0.0, 0.5, 0.1464, 0.8536, 0.0, 0.0, 1.0, 0.0, 1.0, 1.0, 0.0, 0.0, 1.0, 0.0, 1.0, 1.0, 0.0, 0.0, 1.0, 0.0, 1.0, 1.0, 0.0, 0.0, 1.0, 0.0, 1.0, 1.0, 0.0, 0.0, 1.0, 0.0, 1.0, 1.0, 0.0, 0.0, 1.0, 0.0, 1.0, 1.0, 0.0, 0.0, 1.0, 0.0, 1.0, 1.0, 0.0, 0.0, 1.0, 0.0, 1.0, 1.0, 0.5, 1.0, 0.8536, 0.8536, 1.0, 0.5, 0.8536, 0.1464, 0.5, 0.0, 0.1464, 0.1464, 0.0, 0.5, 0.1464, 0.8536, 0.0, 0.0, 1.0, 0.0, 1.0, 1.0, 0.0, 0.0, 1.0, 0.0, 1.0, 1.0, 0.0, 0.0, 1.0, 0.0, 1.0, 1.0, 0.0, 0.0, 1.0, 0.0, 1.0, 1.0, 0.0, 0.0, 1.0, 0.0, 1.0, 1.0, 0.0, 0.0, 1.0, 0.0, 1.0, 1.0, 0.0, 0.0, 1.0, 0.0, 1.0, 1.0, 0.0, 0.0, 1.0, 0.0, 1.0, 1.0, 0.5, 1.0, 0.8536, 0.8536, 1.0, 0.5, 0.8536, 0.1464, 0.5, 0.0, 0.1464, 0.1464, 0.0, 0.5, 0.1464, 0.8536, 0.0, 0.0, 1.0, 0.0, 1.0, 1.0, 0.0, 0.0, 1.0, 0.0, 1.0, 1.0, 0.0, 0.0, 1.0, 0.0, 1.0, 1.0, 0.0, 0.0, 1.0, 0.0, 1.0, 1.0, 0.0, 0.0, 1.0, 0.0, 1.0, 1.0, 0.0, 0.0, 1.0, 0.0, 1.0, 1.0, 0.0, 0.0, 1.0, 0.0, 1.0, 1.0, 0.0, 0.0, 1.0, 0.0, 1.0, 1.0, 0.5, 1.0, 0.8536, 0.8536, 1.0, 0.5, 0.8536, 0.1464, 0.5, 0.0, 0.1464, 0.1464, 0.0, 0.5, 0.1464, 0.8536, 0.0, 0.0, 1.0, 0.0, 1.0, 1.0, 0.0, 0.0, 1.0, 0.0, 1.0, 1.0, 0.0, 0.0, 1.0, 0.0, 1.0, 1.0, 0.0, 0.0, 1.0, 0.0, 1.0, 1.0, 0.0, 0.0, 1.0, 0.0, 1.0, 1.0, 0.0, 0.0, 1.0, 0.0, 1.0, 1.0, 0.0, 0.0, 1.0, 0.0, 1.0, 1.0, 0.0, 0.0, 1.0, 0.0, 1.0, 1.0, 0.5, 1.0, 0.8536, 0.8536, 1.0, 0.5, 0.8536, 0.1464, 0.5, 0.0, 0.1464, 0.1464, 0.0, 0.5, 0.1464, 0.8536, 0.0, 0.0, 1.0, 0.0, 1.0, 1.0, 0.0, 0.0, 1.0, 0.0, 1.0, 1.0, 0.0, 0.0, 1.0, 0.0, 1.0, 1.0, 0.0, 0.0, 1.0, 0.0, 1.0, 1.0, 0.0, 0.0, 1.0, 0.0, 1.0, 1.0, 0.0, 0.0, 1.0, 0.0, 1.0, 1.0, 0.0, 0.0, 1.0, 0.0, 1.0, 1.0, 0.0, 0.0, 1.0, 0.0, 1.0, 1.0, 0.5, 1.0, 0.8536, 0.8536, 1.0, 0.5, 0.8536, 0.1464, 0.5, 0.0, 0.1464, 0.1464, 0.0, 0.5, 0.1464, 0.8536, 0.0, 0.0, 1.0, 0.0, 1.0, 1.0, 0.0, 0.0, 1.0, 0.0, 1.0, 1.0, 0.0, 0.0, 1.0, 0.0, 1.0, 1.0, 0.0, 0.0, 1.0, 0.0, 1.0, 1.0, 0.0, 0.0, 1.0, 0.0, 1.0, 1.0, 0.0, 0.0, 1.0, 0.0, 1.0, 1.0, 0.0, 0.0, 1.0, 0.0, 1.0, 1.0, 0.0, 0.0, 1.0, 0.0, 1.0, 1.0, 0.5, 1.0, 0.8536, 0.8536, 1.0, 0.5, 0.8536, 0.1464, 0.5, 0.0, 0.1464, 0.1464, 0.0, 0.5, 0.1464, 0.8536, 0.0, 0.0, 1.0, 0.0, 1.0, 1.0, 0.0, 0.0, 1.0, 0.0, 1.0, 1.0, 0.0, 0.0, 1.0, 0.0, 1.0, 1.0, 0.0, 0.0, 1.0, 0.0, 1.0, 1.0, 0.0, 0.0, 1.0, 0.0, 1.0, 1.0, 0.0, 0.0, 1.0, 0.0, 1.0, 1.0, 0.0, 0.0, 1.0, 0.0, 1.0, 1.0, 0.0, 0.0, 1.0, 0.0, 1.0, 1.0, 0.5, 1.0, 0.8536, 0.8536, 1.0, 0.5, 0.8536, 0.1464, 0.5, 0.0, 0.1464, 0.1464, 0.0, 0.5, 0.1464, 0.8536, 0.0, 0.0, 1.0, 0.0, 1.0, 1.0, 0.0, 0.0, 1.0, 0.0, 1.0, 1.0, 0.0, 0.0, 1.0, 0.0, 1.0, 1.0, 0.0, 0.0, 1.0, 0.0, 1.0, 1.0, 0.0, 0.0, 1.0, 0.0, 1.0, 1.0, 0.0, 0.0, 1.0, 0.0, 1.0, 1.0, 0.0, 0.0, 1.0, 0.0, 1.0, 1.0, 0.0, 0.0, 1.0, 0.0, 1.0, 1.0, 0.5, 1.0, 0.8536, 0.8536, 1.0, 0.5, 0.8536, 0.1464, 0.5, 0.0, 0.1464, 0.1464, 0.0, 0.5, 0.1464, 0.8536, 0.0, 0.0, 1.0, 0.0, 1.0, 1.0, 0.0, 0.0, 1.0, 0.0, 1.0, 1.0, 0.0, 0.0, 1.0, 0.0, 1.0, 1.0, 0.0, 0.0, 1.0, 0.0, 1.0, 1.0, 0.0, 0.0, 1.0, 0.0, 1.0, 1.0, 0.0, 0.0, 1.0, 0.0, 1.0, 1.0, 0.0, 0.0, 1.0, 0.0, 1.0, 1.0, 0.0, 0.0, 1.0, 0.0, 1.0, 1.0, 0.5, 1.0, 0.8536, 0.8536, 1.0, 0.5, 0.8536, 0.1464, 0.5, 0.0, 0.1464, 0.1464, 0.0, 0.5, 0.1464, 0.8536, 0.0, 0.0, 1.0, 0.0, 1.0, 1.0, 0.0, 0.0, 1.0, 0.0, 1.0, 1.0, 0.0, 0.0, 1.0, 0.0, 1.0, 1.0, 0.0, 0.0, 1.0, 0.0, 1.0, 1.0, 0.0, 0.0, 1.0, 0.0, 1.0, 1.0, 0.0, 0.0, 1.0, 0.0, 1.0, 1.0, 0.0, 0.0, 1.0, 0.0, 1.0, 1.0, 0.0, 0.0, 1.0, 0.0, 1.0, 1.0, 0.5, 1.0, 0.8536, 0.8536, 1.0, 0.5, 0.8536, 0.1464, 0.5, 0.0, 0.1464, 0.1464, 0.0, 0.5, 0.1464, 0.8536, 0.0, 0.0, 1.0, 0.0, 1.0, 1.0, 0.0, 0.0, 1.0, 0.0, 1.0, 1.0, 0.0, 0.0, 1.0, 0.0, 1.0, 1.0, 0.0, 0.0, 1.0, 0.0, 1.0, 1.0, 0.0, 0.0, 1.0, 0.0, 1.0, 1.0, 0.0, 0.0, 1.0, 0.0, 1.0, 1.0, 0.0, 0.0, 1.0, 0.0, 1.0, 1.0, 0.0, 0.0, 1.0, 0.0, 1.0, 1.0, 0.5, 1.0, 0.8536, 0.8536, 1.0, 0.5, 0.8536, 0.1464, 0.5, 0.0, 0.1464, 0.1464, 0.0, 0.5, 0.1464, 0.8536, 0.0, 0.0, 1.0, 0.0, 1.0, 1.0, 0.0, 0.0, 1.0, 0.0, 1.0, 1.0, 0.0, 0.0, 1.0, 0.0, 1.0, 1.0, 0.0, 0.0, 1.0, 0.0, 1.0, 1.0, 0.0, 0.0, 1.0, 0.0, 1.0, 1.0, 0.0, 0.0, 1.0, 0.0, 1.0, 1.0, 0.0, 0.0, 1.0, 0.0, 1.0, 1.0, 0.0, 0.0, 1.0, 0.0, 1.0, 1.0, 0.5, 1.0, 0.8536, 0.8536, 1.0, 0.5, 0.8536, 0.1464, 0.5, 0.0, 0.1464, 0.1464, 0.0, 0.5, 0.1464, 0.8536, 0.0, 0.0, 1.0, 0.0, 1.0, 1.0, 0.0, 0.0, 1.0, 0.0, 1.0, 1.0, 0.0, 0.0, 1.0, 0.0, 1.0, 1.0, 0.0, 0.0, 1.0, 0.0, 1.0, 1.0, 0.0, 0.0, 1.0, 0.0, 1.0, 1.0, 0.0, 0.0, 1.0, 0.0, 1.0, 1.0, 0.0, 0.0, 1.0, 0.0, 1.0, 1.0, 0.0, 0.0, 1.0, 0.0, 1.0, 1.0, 0.5, 1.0, 0.8536, 0.8536, 1.0, 0.5, 0.8536, 0.1464, 0.5, 0.0, 0.1464, 0.1464, 0.0, 0.5, 0.1464, 0.8536, 0.0, 0.0, 1.0, 0.0, 1.0, 1.0, 0.0, 0.0, 1.0, 0.0, 1.0, 1.0, 0.0, 0.0, 1.0, 0.0, 1.0, 1.0, 0.0, 0.0, 1.0, 0.0, 1.0, 1.0, 0.0, 0.0, 1.0, 0.0, 1.0, 1.0, 0.0, 0.0, 1.0, 0.0, 1.0, 1.0, 0.0, 0.0, 1.0, 0.0, 1.0, 1.0, 0.0, 0.0, 1.0, 0.0, 1.0, 1.0, 0.5, 1.0, 0.8536, 0.8536, 1.0, 0.5, 0.8536, 0.1464, 0.5, 0.0, 0.1464, 0.1464, 0.0, 0.5, 0.1464, 0.8536, 0.0, 0.0, 1.0, 0.0, 1.0, 1.0, 0.0, 0.0, 1.0, 0.0, 1.0, 1.0, 0.0, 0.0, 1.0, 0.0, 1.0, 1.0, 0.0, 0.0, 1.0, 0.0, 1.0, 1.0, 0.0, 0.0, 1.0, 0.0, 1.0, 1.0, 0.0, 0.0, 1.0, 0.0, 1.0, 1.0, 0.0, 0.0, 1.0, 0.0, 1.0, 1.0, 0.0, 0.0, 1.0, 0.0, 1.0, 1.0, 0.5, 1.0, 0.8536, 0.8536, 1.0, 0.5, 0.8536, 0.1464, 0.5, 0.0, 0.1464, 0.1464, 0.0, 0.5, 0.1464, 0.8536, 0.0, 0.0, 1.0, 0.0, 1.0, 1.0, 0.0, 0.0, 1.0, 0.0, 1.0, 1.0, 0.0, 0.0, 1.0, 0.0, 1.0, 1.0, 0.0, 0.0, 1.0, 0.0, 1.0, 1.0, 0.0, 0.0, 1.0, 0.0, 1.0, 1.0, 0.0, 0.0, 1.0, 0.0, 1.0, 1.0, 0.0, 0.0, 1.0, 0.0, 1.0, 1.0, 0.0, 0.0, 1.0, 0.0, 1.0, 1.0, 0.5, 1.0, 0.8536, 0.8536, 1.0, 0.5, 0.8536, 0.1464, 0.5, 0.0, 0.1464, 0.1464, 0.0, 0.5, 0.1464, 0.8536, 0.0, 0.0, 1.0, 0.0, 1.0, 1.0, 0.0, 0.0, 1.0, 0.0, 1.0, 1.0, 0.0, 0.0, 1.0, 0.0, 1.0, 1.0, 0.0, 0.0, 1.0, 0.0, 1.0, 1.0, 0.0, 0.0, 1.0, 0.0, 1.0, 1.0, 0.0, 0.0, 1.0, 0.0, 1.0, 1.0, 0.0, 0.0, 1.0, 0.0, 1.0, 1.0, 0.0, 0.0, 1.0, 0.0, 1.0, 1.0, 0.5, 1.0, 0.8536, 0.8536, 1.0, 0.5, 0.8536, 0.1464, 0.5, 0.0, 0.1464, 0.1464, 0.0, 0.5, 0.1464, 0.8536, 0.0, 0.0, 1.0, 0.0, 1.0, 1.0, 0.0, 0.0, 1.0, 0.0, 1.0, 1.0, 0.0, 0.0, 1.0, 0.0, 1.0, 1.0, 0.0, 0.0, 1.0, 0.0, 1.0, 1.0, 0.0, 0.0, 1.0, 0.0, 1.0, 1.0, 0.0, 0.0, 1.0, 0.0, 1.0, 1.0, 0.0, 0.0, 1.0, 0.0, 1.0, 1.0, 0.0, 0.0, 1.0, 0.0, 1.0, 1.0, 0.5, 1.0, 0.8536, 0.8536, 1.0, 0.5, 0.8536, 0.1464, 0.5, 0.0, 0.1464, 0.1464, 0.0, 0.5, 0.1464, 0.8536, 0.0, 0.0, 1.0, 0.0, 1.0, 1.0, 0.0, 0.0, 1.0, 0.0, 1.0, 1.0, 0.0, 0.0, 1.0, 0.0, 1.0, 1.0, 0.0, 0.0, 1.0, 0.0, 1.0, 1.0, 0.0, 0.0, 1.0, 0.0, 1.0, 1.0, 0.0, 0.0, 1.0, 0.0, 1.0, 1.0, 0.0, 0.0, 1.0, 0.0, 1.0, 1.0, 0.0, 0.0, 1.0, 0.0, 1.0, 1.0, 0.5, 1.0, 0.8536, 0.8536, 1.0, 0.5, 0.8536, 0.1464, 0.5, 0.0, 0.1464, 0.1464, 0.0, 0.5, 0.1464, 0.8536, 0.0, 0.0, 1.0, 0.0, 1.0, 1.0, 0.0, 0.0, 1.0, 0.0, 1.0, 1.0, 0.0, 0.0, 1.0, 0.0, 1.0, 1.0, 0.0, 0.0, 1.0, 0.0, 1.0, 1.0, 0.0, 0.0, 1.0, 0.0, 1.0, 1.0, 0.0, 0.0, 1.0, 0.0, 1.0, 1.0, 0.0, 0.0, 1.0, 0.0, 1.0, 1.0, 0.0, 0.0, 1.0, 0.0, 1.0, 1.0, 0.5, 1.0, 0.8536, 0.8536, 1.0, 0.5, 0.8536, 0.1464, 0.5, 0.0, 0.1464, 0.1464, 0.0, 0.5, 0.1464, 0.8536, 0.0, 0.0, 1.0, 0.0, 1.0, 1.0, 0.0, 0.0, 1.0, 0.0, 1.0, 1.0, 0.0, 0.0, 1.0, 0.0, 1.0, 1.0, 0.0, 0.0, 1.0, 0.0, 1.0, 1.0, 0.0, 0.0, 1.0, 0.0, 1.0, 1.0, 0.0, 0.0, 1.0, 0.0, 1.0, 1.0, 0.0, 0.0, 1.0, 0.0, 1.0, 1.0, 0.0, 0.0, 1.0, 0.0, 1.0, 1.0, 0.5, 1.0, 0.8536, 0.8536, 1.0, 0.5, 0.8536, 0.1464, 0.5, 0.0, 0.1464, 0.1464, 0.0, 0.5, 0.1464, 0.8536, 0.0, 0.0, 1.0, 0.0, 1.0, 1.0, 0.0, 0.0, 1.0, 0.0, 1.0, 1.0, 0.0, 0.0, 1.0, 0.0, 1.0, 1.0, 0.0, 0.0, 1.0, 0.0, 1.0, 1.0, 0.0, 0.0, 1.0, 0.0, 1.0, 1.0, 0.0, 0.0, 1.0, 0.0, 1.0, 1.0, 0.0, 0.0, 1.0, 0.0, 1.0, 1.0, 0.0, 0.0, 1.0, 0.0, 1.0, 1.0, 0.5, 1.0, 0.8536, 0.8536, 1.0, 0.5, 0.8536, 0.1464, 0.5, 0.0, 0.1464, 0.1464, 0.0, 0.5, 0.1464, 0.8536, 0.0, 0.0, 1.0, 0.0, 1.0, 1.0, 0.0, 0.0, 1.0, 0.0, 1.0, 1.0, 0.0, 0.0, 1.0, 0.0, 1.0, 1.0, 0.0, 0.0, 1.0, 0.0, 1.0, 1.0, 0.0, 0.0, 1.0, 0.0, 1.0, 1.0, 0.0, 0.0, 1.0, 0.0, 1.0, 1.0, 0.0, 0.0, 1.0, 0.0, 1.0, 1.0, 0.0, 0.0, 1.0, 0.0, 1.0, 1.0, 0.5, 1.0, 0.8536, 0.8536, 1.0, 0.5, 0.8536, 0.1464, 0.5, 0.0, 0.1464, 0.1464, 0.0, 0.5, 0.1464, 0.8536, 0.0, 0.0, 1.0, 0.0, 1.0, 1.0, 0.0, 0.0, 1.0, 0.0, 1.0, 1.0, 0.0, 0.0, 1.0, 0.0, 1.0, 1.0, 0.0, 0.0, 1.0, 0.0, 1.0, 1.0, 0.0, 0.0, 1.0, 0.0, 1.0, 1.0, 0.0, 0.0, 1.0, 0.0, 1.0, 1.0, 0.0, 0.0, 1.0, 0.0, 1.0, 1.0, 0.0, 0.0, 1.0, 0.0, 1.0, 1.0, 0.5, 1.0, 0.8536, 0.8536, 1.0, 0.5, 0.8536, 0.1464, 0.5, 0.0, 0.1464, 0.1464, 0.0, 0.5, 0.1464, 0.8536, 0.0, 0.0, 1.0, 0.0, 1.0, 1.0, 0.0, 0.0, 1.0, 0.0, 1.0, 1.0, 0.0, 0.0, 1.0, 0.0, 1.0, 1.0, 0.0, 0.0, 1.0, 0.0, 1.0, 1.0, 0.0, 0.0, 1.0, 0.0, 1.0, 1.0, 0.0, 0.0, 1.0, 0.0, 1.0, 1.0, 0.0, 0.0, 1.0, 0.0, 1.0, 1.0, 0.0, 0.0, 1.0, 0.0, 1.0, 1.0, 0.5, 1.0, 0.8536, 0.8536, 1.0, 0.5, 0.8536, 0.1464, 0.5, 0.0, 0.1464, 0.1464, 0.0, 0.5, 0.1464, 0.8536, 0.0, 0.0, 1.0, 0.0, 1.0, 1.0, 0.0, 0.0, 1.0, 0.0, 1.0, 1.0, 0.0, 0.0, 1.0, 0.0, 1.0, 1.0, 0.0, 0.0, 1.0, 0.0, 1.0, 1.0, 0.0, 0.0, 1.0, 0.0, 1.0, 1.0, 0.0, 0.0, 1.0, 0.0, 1.0, 1.0, 0.0, 0.0, 1.0, 0.0, 1.0, 1.0, 0.0, 0.0, 1.0, 0.0, 1.0, 1.0, 0.5, 1.0, 0.8536, 0.8536, 1.0, 0.5, 0.8536, 0.1464, 0.5, 0.0, 0.1464, 0.1464, 0.0, 0.5, 0.1464, 0.8536, 0.0, 0.0, 1.0, 0.0, 1.0, 1.0, 0.0, 0.0, 1.0, 0.0, 1.0, 1.0, 0.0, 0.0, 1.0, 0.0, 1.0, 1.0, 0.0, 0.0, 1.0, 0.0, 1.0, 1.0, 0.0, 0.0, 1.0, 0.0, 1.0, 1.0, 0.0, 0.0, 1.0, 0.0, 1.0, 1.0, 0.0, 0.0, 1.0, 0.0, 1.0, 1.0, 0.0, 0.0, 1.0, 0.0, 1.0, 1.0, 0.5, 1.0, 0.8536, 0.8536, 1.0, 0.5, 0.8536, 0.1464, 0.5, 0.0, 0.1464, 0.1464, 0.0, 0.5, 0.1464, 0.8536, 0.0, 0.0, 1.0, 0.0, 1.0, 1.0, 0.0, 0.0, 1.0, 0.0, 1.0, 1.0, 0.0, 0.0, 1.0, 0.0, 1.0, 1.0, 0.0, 0.0, 1.0, 0.0, 1.0, 1.0, 0.0, 0.0, 1.0, 0.0, 1.0, 1.0, 0.0, 0.0, 1.0, 0.0, 1.0, 1.0, 0.0, 0.0, 1.0, 0.0, 1.0, 1.0, 0.0, 0.0, 1.0, 0.0, 1.0, 1.0, 0.5, 1.0, 0.8536, 0.8536, 1.0, 0.5, 0.8536, 0.1464, 0.5, 0.0, 0.1464, 0.1464, 0.0, 0.5, 0.1464, 0.8536, 0.0, 0.0, 1.0, 0.0, 1.0, 1.0, 0.0, 0.0, 1.0, 0.0, 1.0, 1.0, 0.0, 0.0, 1.0, 0.0, 1.0, 1.0, 0.0, 0.0, 1.0, 0.0, 1.0, 1.0, 0.0, 0.0, 1.0, 0.0, 1.0, 1.0, 0.0, 0.0, 1.0, 0.0, 1.0, 1.0, 0.0, 0.0, 1.0, 0.0, 1.0, 1.0, 0.0, 0.0, 1.0, 0.0, 1.0, 1.0, 0.5, 1.0, 0.8536, 0.8536, 1.0, 0.5, 0.8536, 0.1464, 0.5, 0.0, 0.1464, 0.1464, 0.0, 0.5, 0.1464, 0.8536, 0.0, 0.0, 1.0, 0.0, 1.0, 1.0, 0.0, 0.0, 1.0, 0.0, 1.0, 1.0, 0.0, 0.0, 1.0, 0.0, 1.0, 1.0, 0.0, 0.0, 1.0, 0.0, 1.0, 1.0, 0.0, 0.0, 1.0, 0.0, 1.0, 1.0, 0.0, 0.0, 1.0, 0.0, 1.0, 1.0, 0.0, 0.0, 1.0, 0.0, 1.0, 1.0, 0.0, 0.0, 1.0, 0.0, 1.0, 1.0, 0.5, 1.0, 0.8536, 0.8536, 1.0, 0.5, 0.8536, 0.1464, 0.5, 0.0, 0.1464, 0.1464, 0.0, 0.5, 0.1464, 0.8536, 0.0, 0.0, 1.0, 0.0, 1.0, 1.0, 0.0, 0.0, 1.0, 0.0, 1.0, 1.0, 0.0, 0.0, 1.0, 0.0, 1.0, 1.0, 0.0, 0.0, 1.0, 0.0, 1.0, 1.0, 0.0, 0.0, 1.0, 0.0, 1.0, 1.0, 0.0, 0.0, 1.0, 0.0, 1.0, 1.0, 0.0, 0.0, 1.0, 0.0, 1.0, 1.0, 0.0, 0.0, 1.0, 0.0, 1.0, 1.0, 0.5, 1.0, 0.8536, 0.8536, 1.0, 0.5, 0.8536, 0.1464, 0.5, 0.0, 0.1464, 0.1464, 0.0, 0.5, 0.1464, 0.8536, 0.0, 0.0, 1.0, 0.0, 1.0, 1.0, 0.0, 0.0, 1.0, 0.0, 1.0, 1.0, 0.0, 0.0, 1.0, 0.0, 1.0, 1.0, 0.0, 0.0, 1.0, 0.0, 1.0, 1.0, 0.0, 0.0, 1.0, 0.0, 1.0, 1.0, 0.0, 0.0, 1.0, 0.0, 1.0, 1.0, 0.0, 0.0, 1.0, 0.0, 1.0, 1.0, 0.0, 0.0, 1.0, 0.0, 1.0, 1.0, 0.5, 1.0, 0.8536, 0.8536, 1.0, 0.5, 0.8536, 0.1464, 0.5, 0.0, 0.1464, 0.1464, 0.0, 0.5, 0.1464, 0.8536, 0.0, 0.0, 1.0, 0.0, 1.0, 1.0, 0.0, 0.0, 1.0, 0.0, 1.0, 1.0, 0.0, 0.0, 1.0, 0.0, 1.0, 1.0, 0.0, 0.0, 1.0, 0.0, 1.0, 1.0, 0.0, 0.0, 1.0, 0.0, 1.0, 1.0, 0.0, 0.0, 1.0, 0.0, 1.0, 1.0, 0.0, 0.0, 1.0, 0.0, 1.0, 1.0, 0.0, 0.0, 1.0, 0.0, 1.0, 1.0, 0.5, 1.0, 0.8536, 0.8536, 1.0, 0.5, 0.8536, 0.1464, 0.5, 0.0, 0.1464, 0.1464, 0.0, 0.5, 0.1464, 0.8536, 0.0, 0.0, 1.0, 0.0, 1.0, 1.0, 0.0, 0.0, 1.0, 0.0, 1.0, 1.0, 0.0, 0.0, 1.0, 0.0, 1.0, 1.0, 0.0, 0.0, 1.0, 0.0, 1.0, 1.0, 0.0, 0.0, 1.0, 0.0, 1.0, 1.0, 0.0, 0.0, 1.0, 0.0, 1.0, 1.0, 0.0, 0.0, 1.0, 0.0, 1.0, 1.0, 0.0, 0.0, 1.0, 0.0, 1.0, 1.0, 0.5, 1.0, 0.8536, 0.8536, 1.0, 0.5, 0.8536, 0.1464, 0.5, 0.0, 0.1464, 0.1464, 0.0, 0.5, 0.1464, 0.8536, 0.0, 0.0, 1.0, 0.0, 1.0, 1.0, 0.0, 0.0, 1.0, 0.0, 1.0, 1.0, 0.0, 0.0, 1.0, 0.0, 1.0, 1.0, 0.0, 0.0, 1.0, 0.0, 1.0, 1.0, 0.0, 0.0, 1.0, 0.0, 1.0, 1.0, 0.0, 0.0, 1.0, 0.0, 1.0, 1.0, 0.0, 0.0, 1.0, 0.0, 1.0, 1.0, 0.0, 0.0, 1.0, 0.0, 1.0, 1.0, 0.5, 1.0, 0.8536, 0.8536, 1.0, 0.5, 0.8536, 0.1464, 0.5, 0.0, 0.1464, 0.1464, 0.0, 0.5, 0.1464, 0.8536, 0.0, 0.0, 1.0, 0.0, 1.0, 1.0, 0.0, 0.0, 1.0, 0.0, 1.0, 1.0, 0.0, 0.0, 1.0, 0.0, 1.0, 1.0, 0.0, 0.0, 1.0, 0.0, 1.0, 1.0, 0.0, 0.0, 1.0, 0.0, 1.0, 1.0, 0.0, 0.0, 1.0, 0.0, 1.0, 1.0, 0.0, 0.0, 1.0, 0.0, 1.0, 1.0, 0.0, 0.0, 1.0, 0.0, 1.0, 1.0, 0.5, 1.0, 0.8536, 0.8536, 1.0, 0.5, 0.8536, 0.1464, 0.5, 0.0, 0.1464, 0.1464, 0.0, 0.5, 0.1464, 0.8536, 0.0, 0.0, 1.0, 0.0, 1.0, 1.0, 0.0, 0.0, 1.0, 0.0, 1.0, 1.0, 0.0, 0.0, 1.0, 0.0, 1.0, 1.0, 0.0, 0.0, 1.0, 0.0, 1.0, 1.0, 0.0, 0.0, 1.0, 0.0, 1.0, 1.0, 0.0, 0.0, 1.0, 0.0, 1.0, 1.0, 0.0, 0.0, 1.0, 0.0, 1.0, 1.0, 0.0, 0.0, 1.0, 0.0, 1.0, 1.0, 0.5, 1.0, 0.8536, 0.8536, 1.0, 0.5, 0.8536, 0.1464, 0.5, 0.0, 0.1464, 0.1464, 0.0, 0.5, 0.1464, 0.8536, 0.0, 0.0, 1.0, 0.0, 1.0, 1.0, 0.0, 0.0, 1.0, 0.0, 1.0, 1.0, 0.0, 0.0, 1.0, 0.0, 1.0, 1.0, 0.0, 0.0, 1.0, 0.0, 1.0, 1.0, 0.0, 0.0, 1.0, 0.0, 1.0, 1.0, 0.0, 0.0, 1.0, 0.0, 1.0, 1.0, 0.0, 0.0, 1.0, 0.0, 1.0, 1.0, 0.0, 0.0, 1.0, 0.0, 1.0, 1.0, 0.5, 1.0, 0.8536, 0.8536, 1.0, 0.5, 0.8536, 0.1464, 0.5, 0.0, 0.1464, 0.1464, 0.0, 0.5, 0.1464, 0.8536, 0.0, 0.0, 1.0, 0.0, 1.0, 1.0, 0.0, 0.0, 1.0, 0.0, 1.0, 1.0, 0.0, 0.0, 1.0, 0.0, 1.0, 1.0, 0.0, 0.0, 1.0, 0.0, 1.0, 1.0, 0.0, 0.0, 1.0, 0.0, 1.0, 1.0, 0.0, 0.0, 1.0, 0.0, 1.0, 1.0, 0.0, 0.0, 1.0, 0.0, 1.0, 1.0, 0.0, 0.0, 1.0, 0.0, 1.0, 1.0, 0.5, 1.0, 0.8536, 0.8536, 1.0, 0.5, 0.8536, 0.1464, 0.5, 0.0, 0.1464, 0.1464, 0.0, 0.5, 0.1464, 0.8536, 0.0, 0.0, 1.0, 0.0, 1.0, 1.0, 0.0, 0.0, 1.0, 0.0, 1.0, 1.0, 0.0, 0.0, 1.0, 0.0, 1.0, 1.0, 0.0, 0.0, 1.0, 0.0, 1.0, 1.0, 0.0, 0.0, 1.0, 0.0, 1.0, 1.0, 0.0, 0.0, 1.0, 0.0, 1.0, 1.0, 0.0, 0.0, 1.0, 0.0, 1.0, 1.0, 0.0, 0.0, 1.0, 0.0, 1.0, 1.0, 0.5, 1.0, 0.8536, 0.8536, 1.0, 0.5, 0.8536, 0.1464, 0.5, 0.0, 0.1464, 0.1464, 0.0, 0.5, 0.1464, 0.8536, 0.0, 0.0, 1.0, 0.0, 1.0, 1.0, 0.0, 0.0, 1.0, 0.0, 1.0, 1.0, 0.0, 0.0, 1.0, 0.0, 1.0, 1.0, 0.0, 0.0, 1.0, 0.0, 1.0, 1.0, 0.0, 0.0, 1.0, 0.0, 1.0, 1.0, 0.0, 0.0, 1.0, 0.0, 1.0, 1.0, 0.0, 0.0, 1.0, 0.0, 1.0, 1.0, 0.0, 0.0, 1.0, 0.0, 1.0, 1.0, 0.5, 1.0, 0.8536, 0.8536, 1.0, 0.5, 0.8536, 0.1464, 0.5, 0.0, 0.1464, 0.1464, 0.0, 0.5, 0.1464, 0.8536, 0.0, 0.0, 1.0, 0.0, 1.0, 1.0, 0.0, 0.0, 1.0, 0.0, 1.0, 1.0, 0.0, 0.0, 1.0, 0.0, 1.0, 1.0, 0.0, 0.0, 1.0, 0.0, 1.0, 1.0, 0.0, 0.0, 1.0, 0.0, 1.0, 1.0, 0.0, 0.0, 1.0, 0.0, 1.0, 1.0, 0.0, 0.0, 1.0, 0.0, 1.0, 1.0, 0.0, 0.0, 1.0, 0.0, 1.0, 1.0, 0.5, 1.0, 0.8536, 0.8536, 1.0, 0.5, 0.8536, 0.1464, 0.5, 0.0, 0.1464, 0.1464, 0.0, 0.5, 0.1464, 0.8536, 0.0, 0.0, 1.0, 0.0, 1.0, 1.0, 0.0, 0.0, 1.0, 0.0, 1.0, 1.0, 0.0, 0.0, 1.0, 0.0, 1.0, 1.0, 0.0, 0.0, 1.0, 0.0, 1.0, 1.0, 0.0, 0.0, 1.0, 0.0, 1.0, 1.0, 0.0, 0.0, 1.0, 0.0, 1.0, 1.0, 0.0, 0.0, 1.0, 0.0, 1.0, 1.0, 0.0, 0.0, 1.0, 0.0, 1.0, 1.0, 0.5, 1.0, 0.8536, 0.8536, 1.0, 0.5, 0.8536, 0.1464, 0.5, 0.0, 0.1464, 0.1464, 0.0, 0.5, 0.1464, 0.8536, 0.0, 0.0, 1.0, 0.0, 1.0, 1.0, 0.0, 0.0, 1.0, 0.0, 1.0, 1.0, 0.0, 0.0, 1.0, 0.0, 1.0, 1.0, 0.0, 0.0, 1.0, 0.0, 1.0, 1.0, 0.0, 0.0, 1.0, 0.0, 1.0, 1.0, 0.0, 0.0, 1.0, 0.0, 1.0, 1.0, 0.0, 0.0, 1.0, 0.0, 1.0, 1.0, 0.0, 0.0, 1.0, 0.0, 1.0, 1.0, 0.5, 1.0, 0.8536, 0.8536, 1.0, 0.5, 0.8536, 0.1464, 0.5, 0.0, 0.1464, 0.1464, 0.0, 0.5, 0.1464, 0.8536, 0.0, 0.0, 1.0, 0.0, 1.0, 1.0, 0.0, 0.0, 1.0, 0.0, 1.0, 1.0, 0.0, 0.0, 1.0, 0.0, 1.0, 1.0, 0.0, 0.0, 1.0, 0.0, 1.0, 1.0, 0.0, 0.0, 1.0, 0.0, 1.0, 1.0, 0.0, 0.0, 1.0, 0.0, 1.0, 1.0, 0.0, 0.0, 1.0, 0.0, 1.0, 1.0, 0.0, 0.0, 1.0, 0.0, 1.0, 1.0, 0.5, 1.0, 0.8536, 0.8536, 1.0, 0.5, 0.8536, 0.1464, 0.5, 0.0, 0.1464, 0.1464, 0.0, 0.5, 0.1464, 0.8536, 0.0, 0.0, 1.0, 0.0, 1.0, 1.0, 0.0, 0.0, 1.0, 0.0, 1.0, 1.0, 0.0, 0.0, 1.0, 0.0, 1.0, 1.0, 0.0, 0.0, 1.0, 0.0, 1.0, 1.0, 0.0, 0.0, 1.0, 0.0, 1.0, 1.0, 0.0, 0.0, 1.0, 0.0, 1.0, 1.0, 0.0, 0.0, 1.0, 0.0, 1.0, 1.0, 0.0, 0.0, 1.0, 0.0, 1.0, 1.0, 0.5, 1.0, 0.8536, 0.8536, 1.0, 0.5, 0.8536, 0.1464, 0.5, 0.0, 0.1464, 0.1464, 0.0, 0.5, 0.1464, 0.8536, 0.0, 0.0, 1.0, 0.0, 1.0, 1.0, 0.0, 0.0, 1.0, 0.0, 1.0, 1.0, 0.0, 0.0, 1.0, 0.0, 1.0, 1.0, 0.0, 0.0, 1.0, 0.0, 1.0, 1.0, 0.0, 0.0, 1.0, 0.0, 1.0, 1.0, 0.0, 0.0, 1.0, 0.0, 1.0, 1.0, 0.0, 0.0, 1.0, 0.0, 1.0, 1.0, 0.0, 0.0, 1.0, 0.0, 1.0, 1.0, 0.5, 1.0, 0.8536, 0.8536, 1.0, 0.5, 0.8536, 0.1464, 0.5, 0.0, 0.1464, 0.1464, 0.0, 0.5, 0.1464, 0.8536, 0.0, 0.0, 1.0, 0.0, 1.0, 1.0, 0.0, 0.0, 1.0, 0.0, 1.0, 1.0, 0.0, 0.0, 1.0, 0.0, 1.0, 1.0, 0.0, 0.0, 1.0, 0.0, 1.0, 1.0, 0.0, 0.0, 1.0, 0.0, 1.0, 1.0, 0.0, 0.0, 1.0, 0.0, 1.0, 1.0, 0.0, 0.0, 1.0, 0.0, 1.0, 1.0, 0.0, 0.0, 1.0, 0.0, 1.0, 1.0, 0.5, 1.0, 0.8536, 0.8536, 1.0, 0.5, 0.8536, 0.1464, 0.5, 0.0, 0.1464, 0.1464, 0.0, 0.5, 0.1464, 0.8536, 0.0, 0.0, 1.0, 0.0, 1.0, 1.0, 0.0, 0.0, 1.0, 0.0, 1.0, 1.0, 0.0, 0.0, 1.0, 0.0, 1.0, 1.0, 0.0, 0.0, 1.0, 0.0, 1.0, 1.0, 0.0, 0.0, 1.0, 0.0, 1.0, 1.0, 0.0, 0.0, 1.0, 0.0, 1.0, 1.0, 0.0, 0.0, 1.0, 0.0, 1.0, 1.0, 0.0, 0.0, 1.0, 0.0, 1.0, 1.0, 0.5, 1.0, 0.8536, 0.8536, 1.0, 0.5, 0.8536, 0.1464, 0.5, 0.0, 0.1464, 0.1464, 0.0, 0.5, 0.1464, 0.8536, 0.0, 0.0, 1.0, 0.0, 1.0, 1.0, 0.0, 0.0, 1.0, 0.0, 1.0, 1.0, 0.0, 0.0, 1.0, 0.0, 1.0, 1.0, 0.0, 0.0, 1.0, 0.0, 1.0, 1.0, 0.0, 0.0, 1.0, 0.0, 1.0, 1.0, 0.0, 0.0, 1.0, 0.0, 1.0, 1.0, 0.0, 0.0, 1.0, 0.0, 1.0, 1.0, 0.0, 0.0, 1.0, 0.0, 1.0, 1.0, 0.5, 1.0, 0.8536, 0.8536, 1.0, 0.5, 0.8536, 0.1464, 0.5, 0.0, 0.1464, 0.1464, 0.0, 0.5, 0.1464, 0.8536, 0.0, 0.0, 1.0, 0.0, 1.0, 1.0, 0.0, 0.0, 1.0, 0.0, 1.0, 1.0, 0.0, 0.0, 1.0, 0.0, 1.0, 1.0, 0.0, 0.0, 1.0, 0.0, 1.0, 1.0, 0.0, 0.0, 1.0, 0.0, 1.0, 1.0, 0.0, 0.0, 1.0, 0.0, 1.0, 1.0, 0.0, 0.0, 1.0, 0.0, 1.0, 1.0, 0.0, 0.0, 1.0, 0.0, 1.0, 1.0, 0.5, 1.0, 0.8536, 0.8536, 1.0, 0.5, 0.8536, 0.1464, 0.5, 0.0, 0.1464, 0.1464, 0.0, 0.5, 0.1464, 0.8536, 0.0, 0.0, 1.0, 0.0, 1.0, 1.0, 0.0, 0.0, 1.0, 0.0, 1.0, 1.0, 0.0, 0.0, 1.0, 0.0, 1.0, 1.0, 0.0, 0.0, 1.0, 0.0, 1.0, 1.0, 0.0, 0.0, 1.0, 0.0, 1.0, 1.0, 0.0, 0.0, 1.0, 0.0, 1.0, 1.0, 0.0, 0.0, 1.0, 0.0, 1.0, 1.0, 0.0, 0.0, 1.0, 0.0, 1.0, 1.0, 0.5, 1.0, 0.8536, 0.8536, 1.0, 0.5, 0.8536, 0.1464, 0.5, 0.0, 0.1464, 0.1464, 0.0, 0.5, 0.1464, 0.8536, 0.0, 0.0, 1.0, 0.0, 1.0, 1.0, 0.0, 0.0, 1.0, 0.0, 1.0, 1.0, 0.0, 0.0, 1.0, 0.0, 1.0, 1.0, 0.0, 0.0, 1.0, 0.0, 1.0, 1.0, 0.0, 0.0, 1.0, 0.0, 1.0, 1.0, 0.0, 0.0, 1.0, 0.0, 1.0, 1.0, 0.0, 0.0, 1.0, 0.0, 1.0, 1.0, 0.0, 0.0, 1.0, 0.0, 1.0, 1.0, 0.5, 1.0, 0.8536, 0.8536, 1.0, 0.5, 0.8536, 0.1464, 0.5, 0.0, 0.1464, 0.1464, 0.0, 0.5, 0.1464, 0.8536, 0.0, 0.0, 1.0, 0.0, 1.0, 1.0, 0.0, 0.0, 1.0, 0.0, 1.0, 1.0, 0.0, 0.0, 1.0, 0.0, 1.0, 1.0, 0.0, 0.0, 1.0, 0.0, 1.0, 1.0, 0.0, 0.0, 1.0, 0.0, 1.0, 1.0, 0.0, 0.0, 1.0, 0.0, 1.0, 1.0, 0.0, 0.0, 1.0, 0.0, 1.0, 1.0, 0.0, 0.0, 1.0, 0.0, 1.0, 1.0, 0.5, 1.0, 0.8536, 0.8536, 1.0, 0.5, 0.8536, 0.1464, 0.5, 0.0, 0.1464, 0.1464, 0.0, 0.5, 0.1464, 0.8536, 0.0, 0.0, 1.0, 0.0, 1.0, 1.0, 0.0, 0.0, 1.0, 0.0, 1.0, 1.0, 0.0, 0.0, 1.0, 0.0, 1.0, 1.0, 0.0, 0.0, 1.0, 0.0, 1.0, 1.0, 0.0, 0.0, 1.0, 0.0, 1.0, 1.0, 0.0, 0.0, 1.0, 0.0, 1.0, 1.0, 0.0, 0.0, 1.0, 0.0, 1.0, 1.0, 0.0, 0.0, 1.0, 0.0, 1.0, 1.0, 0.5, 1.0, 0.8536, 0.8536, 1.0, 0.5, 0.8536, 0.1464, 0.5, 0.0, 0.1464, 0.1464, 0.0, 0.5, 0.1464, 0.8536, 0.0, 0.0, 1.0, 0.0, 1.0, 1.0, 0.0, 0.0, 1.0, 0.0, 1.0, 1.0, 0.0, 0.0, 1.0, 0.0, 1.0, 1.0, 0.0, 0.0, 1.0, 0.0, 1.0, 1.0, 0.0, 0.0, 1.0, 0.0, 1.0, 1.0, 0.0, 0.0, 1.0, 0.0, 1.0, 1.0, 0.0, 0.0, 1.0, 0.0, 1.0, 1.0, 0.0, 0.0, 1.0, 0.0, 1.0, 1.0, 0.5, 1.0, 0.8536, 0.8536, 1.0, 0.5, 0.8536, 0.1464, 0.5, 0.0, 0.1464, 0.1464, 0.0, 0.5, 0.1464, 0.8536, 0.0, 0.0, 1.0, 0.0, 1.0, 1.0, 0.0, 0.0, 1.0, 0.0, 1.0, 1.0, 0.0, 0.0, 1.0, 0.0, 1.0, 1.0, 0.0, 0.0, 1.0, 0.0, 1.0, 1.0, 0.0, 0.0, 1.0, 0.0, 1.0, 1.0, 0.0, 0.0, 1.0, 0.0, 1.0, 1.0, 0.0, 0.0, 1.0, 0.0, 1.0, 1.0, 0.0, 0.0, 1.0, 0.0, 1.0, 1.0, 0.5, 1.0, 0.8536, 0.8536, 1.0, 0.5, 0.8536, 0.1464, 0.5, 0.0, 0.1464, 0.1464, 0.0, 0.5, 0.1464, 0.8536, 0.0, 0.0, 1.0, 0.0, 1.0, 1.0, 0.0, 0.0, 1.0, 0.0, 1.0, 1.0, 0.0, 0.0, 1.0, 0.0, 1.0, 1.0, 0.0, 0.0, 1.0, 0.0, 1.0, 1.0, 0.0, 0.0, 1.0, 0.0, 1.0, 1.0, 0.0, 0.0, 1.0, 0.0, 1.0, 1.0, 0.0, 0.0, 1.0, 0.0, 1.0, 1.0, 0.0, 0.0, 1.0, 0.0, 1.0, 1.0, 0.5, 1.0, 0.8536, 0.8536, 1.0, 0.5, 0.8536, 0.1464, 0.5, 0.0, 0.1464, 0.1464, 0.0, 0.5, 0.1464, 0.8536, 0.0, 0.0, 1.0, 0.0, 1.0, 1.0, 0.0, 0.0, 1.0, 0.0, 1.0, 1.0, 0.0, 0.0, 1.0, 0.0, 1.0, 1.0, 0.0, 0.0, 1.0, 0.0, 1.0, 1.0, 0.0, 0.0, 1.0, 0.0, 1.0, 1.0, 0.0, 0.0, 1.0, 0.0, 1.0, 1.0, 0.0, 0.0, 1.0, 0.0, 1.0, 1.0, 0.0, 0.0, 1.0, 0.0, 1.0, 1.0, 0.5, 1.0, 0.8536, 0.8536, 1.0, 0.5, 0.8536, 0.1464, 0.5, 0.0, 0.1464, 0.1464, 0.0, 0.5, 0.1464, 0.8536, 0.0, 0.0, 1.0, 0.0, 1.0, 1.0, 0.0, 0.0, 1.0, 0.0, 1.0, 1.0, 0.0, 0.0, 1.0, 0.0, 1.0, 1.0, 0.0, 0.0, 1.0, 0.0, 1.0, 1.0, 0.0, 0.0, 1.0, 0.0, 1.0, 1.0, 0.0, 0.0, 1.0, 0.0, 1.0, 1.0, 0.0, 0.0, 1.0, 0.0, 1.0, 1.0, 0.0, 0.0, 1.0, 0.0, 1.0, 1.0, 0.5, 1.0, 0.8536, 0.8536, 1.0, 0.5, 0.8536, 0.1464, 0.5, 0.0, 0.1464, 0.1464, 0.0, 0.5, 0.1464, 0.8536, 0.0, 0.0, 1.0, 0.0, 1.0, 1.0, 0.0, 0.0, 1.0, 0.0, 1.0, 1.0, 0.0, 0.0, 1.0, 0.0, 1.0, 1.0, 0.0, 0.0, 1.0, 0.0, 1.0, 1.0, 0.0, 0.0, 1.0, 0.0, 1.0, 1.0, 0.0, 0.0, 1.0, 0.0, 1.0, 1.0, 0.0, 0.0, 1.0, 0.0, 1.0, 1.0, 0.0, 0.0, 1.0, 0.0, 1.0, 1.0, 0.5, 1.0, 0.8536, 0.8536, 1.0, 0.5, 0.8536, 0.1464, 0.5, 0.0, 0.1464, 0.1464, 0.0, 0.5, 0.1464, 0.8536, 0.0, 0.0, 1.0, 0.0, 1.0, 1.0, 0.0, 0.0, 1.0, 0.0, 1.0, 1.0, 0.0, 0.0, 1.0, 0.0, 1.0, 1.0, 0.0, 0.0, 1.0, 0.0, 1.0, 1.0, 0.0, 0.0, 1.0, 0.0, 1.0, 1.0, 0.0, 0.0, 1.0, 0.0, 1.0, 1.0, 0.0, 0.0, 1.0, 0.0, 1.0, 1.0, 0.0, 0.0, 1.0, 0.0, 1.0, 1.0, 0.5, 1.0, 0.8536, 0.8536, 1.0, 0.5, 0.8536, 0.1464, 0.5, 0.0, 0.1464, 0.1464, 0.0, 0.5, 0.1464, 0.8536, 0.0, 0.0, 1.0, 0.0, 1.0, 1.0, 0.0, 0.0, 1.0, 0.0, 1.0, 1.0, 0.0, 0.0, 1.0, 0.0, 1.0, 1.0, 0.0, 0.0, 1.0, 0.0, 1.0, 1.0, 0.0, 0.0, 1.0, 0.0, 1.0, 1.0, 0.0, 0.0, 1.0, 0.0, 1.0, 1.0, 0.0, 0.0, 1.0, 0.0, 1.0, 1.0, 0.0, 0.0, 1.0, 0.0, 1.0, 1.0, 0.5, 1.0, 0.8536, 0.8536, 1.0, 0.5, 0.8536, 0.1464, 0.5, 0.0, 0.1464, 0.1464, 0.0, 0.5, 0.1464, 0.8536, 0.0, 0.0, 1.0, 0.0, 1.0, 1.0, 0.0, 0.0, 1.0, 0.0, 1.0, 1.0, 0.0, 0.0, 1.0, 0.0, 1.0, 1.0, 0.0, 0.0, 1.0, 0.0, 1.0, 1.0, 0.0, 0.0, 1.0, 0.0, 1.0, 1.0, 0.0, 0.0, 1.0, 0.0, 1.0, 1.0, 0.0, 0.0, 1.0, 0.0, 1.0, 1.0, 0.0, 0.0, 1.0, 0.0, 1.0, 1.0, 0.5, 1.0, 0.8536, 0.8536, 1.0, 0.5, 0.8536, 0.1464, 0.5, 0.0, 0.1464, 0.1464, 0.0, 0.5, 0.1464, 0.8536, 0.0, 0.0, 1.0, 0.0, 1.0, 1.0, 0.0, 0.0, 1.0, 0.0, 1.0, 1.0, 0.0, 0.0, 1.0, 0.0, 1.0, 1.0, 0.0, 0.0, 1.0, 0.0, 1.0, 1.0, 0.0, 0.0, 1.0, 0.0, 1.0, 1.0, 0.0, 0.0, 1.0, 0.0, 1.0, 1.0, 0.0, 0.0, 1.0, 0.0, 1.0, 1.0, 0.0, 0.0, 1.0, 0.0, 1.0, 1.0, 0.5, 1.0, 0.8536, 0.8536, 1.0, 0.5, 0.8536, 0.1464, 0.5, 0.0, 0.1464, 0.1464, 0.0, 0.5, 0.1464, 0.8536, 0.0, 0.0, 1.0, 0.0, 1.0, 1.0, 0.0, 0.0, 1.0, 0.0, 1.0, 1.0, 0.0, 0.0, 1.0, 0.0, 1.0, 1.0, 0.0, 0.0, 1.0, 0.0, 1.0, 1.0, 0.0, 0.0, 1.0, 0.0, 1.0, 1.0, 0.0, 0.0, 1.0, 0.0, 1.0, 1.0, 0.0, 0.0, 1.0, 0.0, 1.0, 1.0, 0.0, 0.0, 1.0, 0.0, 1.0, 1.0, 0.5, 1.0, 0.8536, 0.8536, 1.0, 0.5, 0.8536, 0.1464, 0.5, 0.0, 0.1464, 0.1464, 0.0, 0.5, 0.1464, 0.8536, 0.0, 0.0, 1.0, 0.0, 1.0, 1.0, 0.0, 0.0, 1.0, 0.0, 1.0, 1.0, 0.0, 0.0, 1.0, 0.0, 1.0, 1.0, 0.0, 0.0, 1.0, 0.0, 1.0, 1.0, 0.0, 0.0, 1.0, 0.0, 1.0, 1.0, 0.0, 0.0, 1.0, 0.0, 1.0, 1.0, 0.0, 0.0, 1.0, 0.0, 1.0, 1.0, 0.0, 0.0, 1.0, 0.0, 1.0, 1.0, 0.5, 1.0, 0.8536, 0.8536, 1.0, 0.5, 0.8536, 0.1464, 0.5, 0.0, 0.1464, 0.1464, 0.0, 0.5, 0.1464, 0.8536, 0.0, 0.0, 1.0, 0.0, 1.0, 1.0, 0.0, 0.0, 1.0, 0.0, 1.0, 1.0, 0.0, 0.0, 1.0, 0.0, 1.0, 1.0, 0.0, 0.0, 1.0, 0.0, 1.0, 1.0, 0.0, 0.0, 1.0, 0.0, 1.0, 1.0, 0.0, 0.0, 1.0, 0.0, 1.0, 1.0, 0.0, 0.0, 1.0, 0.0, 1.0, 1.0, 0.0, 0.0, 1.0, 0.0, 1.0, 1.0, 0.5, 1.0, 0.8536, 0.8536, 1.0, 0.5, 0.8536, 0.1464, 0.5, 0.0, 0.1464, 0.1464, 0.0, 0.5, 0.1464, 0.8536, 0.0, 0.0, 1.0, 0.0, 1.0, 1.0, 0.0, 0.0, 1.0, 0.0, 1.0, 1.0, 0.0, 0.0, 1.0, 0.0, 1.0, 1.0, 0.0, 0.0, 1.0, 0.0, 1.0, 1.0, 0.0, 0.0, 1.0, 0.0, 1.0, 1.0, 0.0, 0.0, 1.0, 0.0, 1.0, 1.0, 0.0, 0.0, 1.0, 0.0, 1.0, 1.0, 0.0, 0.0, 1.0, 0.0, 1.0, 1.0, 0.5, 1.0, 0.8536, 0.8536, 1.0, 0.5, 0.8536, 0.1464, 0.5, 0.0, 0.1464, 0.1464, 0.0, 0.5, 0.1464, 0.8536, 0.0, 0.0, 1.0, 0.0, 1.0, 1.0, 0.0, 0.0, 1.0, 0.0, 1.0, 1.0, 0.0, 0.0, 1.0, 0.0, 1.0, 1.0, 0.0, 0.0, 1.0, 0.0, 1.0, 1.0, 0.0, 0.0, 1.0, 0.0, 1.0, 1.0, 0.0, 0.0, 1.0, 0.0, 1.0, 1.0, 0.0, 0.0, 1.0, 0.0, 1.0, 1.0, 0.0, 0.0, 1.0, 0.0, 1.0, 1.0, 0.5, 1.0, 0.8536, 0.8536, 1.0, 0.5, 0.8536, 0.1464, 0.5, 0.0, 0.1464, 0.1464, 0.0, 0.5, 0.1464, 0.8536, 0.0, 0.0, 1.0, 0.0, 1.0, 1.0, 0.0, 0.0, 1.0, 0.0, 1.0, 1.0, 0.0, 0.0, 1.0, 0.0, 1.0, 1.0, 0.0, 0.0, 1.0, 0.0, 1.0, 1.0, 0.0, 0.0, 1.0, 0.0, 1.0, 1.0, 0.0, 0.0, 1.0, 0.0, 1.0, 1.0, 0.0, 0.0, 1.0, 0.0, 1.0, 1.0, 0.0, 0.0, 1.0, 0.0, 1.0, 1.0, 0.5, 1.0, 0.8536, 0.8536, 1.0, 0.5, 0.8536, 0.1464, 0.5, 0.0, 0.1464, 0.1464, 0.0, 0.5, 0.1464, 0.8536, 0.0, 0.0, 1.0, 0.0, 1.0, 1.0, 0.0, 0.0, 1.0, 0.0, 1.0, 1.0, 0.0, 0.0, 1.0, 0.0, 1.0, 1.0, 0.0, 0.0, 1.0, 0.0, 1.0, 1.0, 0.0, 0.0, 1.0, 0.0, 1.0, 1.0, 0.0, 0.0, 1.0, 0.0, 1.0, 1.0, 0.0, 0.0, 1.0, 0.0, 1.0, 1.0, 0.0, 0.0, 1.0, 0.0, 1.0, 1.0, 0.5, 1.0, 0.8536, 0.8536, 1.0, 0.5, 0.8536, 0.1464, 0.5, 0.0, 0.1464, 0.1464, 0.0, 0.5, 0.1464, 0.8536, 0.0, 0.0, 1.0, 0.0, 1.0, 1.0, 0.0, 0.0, 1.0, 0.0, 1.0, 1.0, 0.0, 0.0, 1.0, 0.0, 1.0, 1.0, 0.0, 0.0, 1.0, 0.0, 1.0, 1.0, 0.0, 0.0, 1.0, 0.0, 1.0, 1.0, 0.0, 0.0, 1.0, 0.0, 1.0, 1.0, 0.0, 0.0, 1.0, 0.0, 1.0, 1.0, 0.0, 0.0, 1.0, 0.0, 1.0, 1.0, 0.5, 1.0, 0.8536, 0.8536, 1.0, 0.5, 0.8536, 0.1464, 0.5, 0.0, 0.1464, 0.1464, 0.0, 0.5, 0.1464, 0.8536, 0.0, 0.0, 1.0, 0.0, 1.0, 1.0, 0.0, 0.0, 1.0, 0.0, 1.0, 1.0, 0.0, 0.0, 1.0, 0.0, 1.0, 1.0, 0.0, 0.0, 1.0, 0.0, 1.0, 1.0, 0.0, 0.0, 1.0, 0.0, 1.0, 1.0, 0.0, 0.0, 1.0, 0.0, 1.0, 1.0, 0.0, 0.0, 1.0, 0.0, 1.0, 1.0, 0.5, 1.0, 0.8536, 0.8536, 1.0, 0.5, 0.8536, 0.1464, 0.5, 0.0, 0.1464, 0.1464, 0.0, 0.5, 0.1464, 0.8536, 0.0, 0.0, 1.0, 0.0, 1.0, 1.0, 0.0, 0.0, 1.0, 0.0, 1.0, 1.0, 0.0, 0.0, 1.0, 0.0, 1.0, 1.0, 0.0, 0.0, 1.0, 0.0, 1.0, 1.0, 0.0, 0.0, 1.0, 0.0, 1.0, 1.0, 0.0, 0.0, 1.0, 0.0, 1.0, 1.0, 0.0, 0.0, 1.0, 0.0, 1.0, 1.0, 0.5, 1.0, 0.8536, 0.8536, 1.0, 0.5, 0.8536, 0.1464, 0.5, 0.0, 0.1464, 0.1464, 0.0, 0.5, 0.1464, 0.8536, 0.0, 0.0, 1.0, 0.0, 1.0, 1.0, 0.0, 0.0, 1.0, 0.0, 1.0, 1.0, 0.0, 0.0, 1.0, 0.0, 1.0, 1.0, 0.0, 0.0, 1.0, 0.0, 1.0, 1.0, 0.0, 0.0, 1.0, 0.0, 1.0, 1.0, 0.0, 0.0, 1.0, 0.0, 1.0, 1.0, 0.5, 1.0, 0.8536, 0.8536, 1.0, 0.5, 0.8536, 0.1464, 0.5, 0.0, 0.1464, 0.1464, 0.0, 0.5, 0.1464, 0.8536, 0.0, 0.0, 1.0, 0.0, 1.0, 1.0, 0.0, 0.0, 1.0, 0.0, 1.0, 1.0, 0.0, 0.0, 1.0, 0.0, 1.0, 1.0, 0.0, 0.0, 1.0, 0.0, 1.0, 1.0, 0.5, 1.0, 0.8536, 0.8536, 1.0, 0.5, 0.8536, 0.1464, 0.5, 0.0, 0.1464, 0.1464, 0.0, 0.5, 0.1464, 0.8536, 0.0, 0.0, 1.0, 0.0, 1.0, 1.0, 0.0, 0.0, 1.0, 0.0, 1.0, 1.0, 0.0, 0.0, 1.0, 0.0, 1.0, 1.0, 0.5, 1.0, 0.8536, 0.8536, 1.0, 0.5, 0.8536, 0.1464, 0.5, 0.0, 0.1464, 0.1464, 0.0, 0.5, 0.1464, 0.8536, 0.0, 0.0, 1.0, 0.0, 1.0, 1.0, 0.0, 0.0, 1.0, 0.0, 1.0, 1.0])
me_plane.materials.append(mat_material)
me_plane.use_remesh_preserve_volume = False
me_plane.use_remesh_preserve_attributes = False
me_plane.use_mirror_vertex_groups = False
me_plane.update()

# ---- objects
ob_plane = bpy.data.objects.new('Plane', me_plane)
ob_lamp = bpy.data.objects.new('Lamp', light_lamp)
ob_camera = bpy.data.objects.new('Camera', cam_camera)

# ---- transforms, parenting, visibility, modifiers, constraints
ob_plane.location = (0.0, 0.0, 7.213)
ob_plane.scale = (2.289, 2.289, 2.289)
ob_plane.lineart.crease_threshold = 0.0
ob_lamp.location = (4.076, 1.005, 5.904)
ob_lamp.rotation_euler = (0.6503, 0.05522, 1.866)
ob_lamp.lock_rotations_4d = False
ob_lamp.empty_display_type = 'ARROWS'
ob_lamp.color = (0.0, 0.0, 0.0, 0.0)
ob_lamp.lineart.crease_threshold = 0.0
ob_camera.location = (7.481, -6.508, 5.344)
ob_camera.rotation_euler = (1.109, 0.0, 0.8149)
ob_camera.lock_rotations_4d = False
ob_camera.empty_display_type = 'ARROWS'
ob_camera.color = (0.0, 0.0, 0.0, 0.0)
ob_camera.display_type = 'WIRE'
ob_camera.lineart.crease_threshold = 0.0

# ---- collection membership
col_collection_1.objects.link(ob_plane)
col_collection_1.objects.link(ob_lamp)
col_collection_1.objects.link(ob_camera)

# ---- scene / render settings (as saved in the file)
scene.camera = ob_camera
scene.frame_start = 1; scene.frame_end = 250; scene.frame_set(1)
scene.render.engine = 'BLENDER_EEVEE_NEXT'
scene.render.resolution_percentage = 50
scene.render.dither_intensity = 0.0
scene.cycles.use_denoising = False
scene.cycles.samples = 128
scene.cycles.sampling_pattern = 'TABULATED_SOBOL'
scene.cycles.light_sampling_threshold = 0.0
scene.cycles.use_adaptive_sampling = False
scene.cycles.use_light_tree = False
scene.cycles.blur_glossy = 0.0
scene.cycles.sample_clamp_indirect = 0.0
scene.view_settings.view_transform = 'Standard'
bpy.context.view_layer.update()

